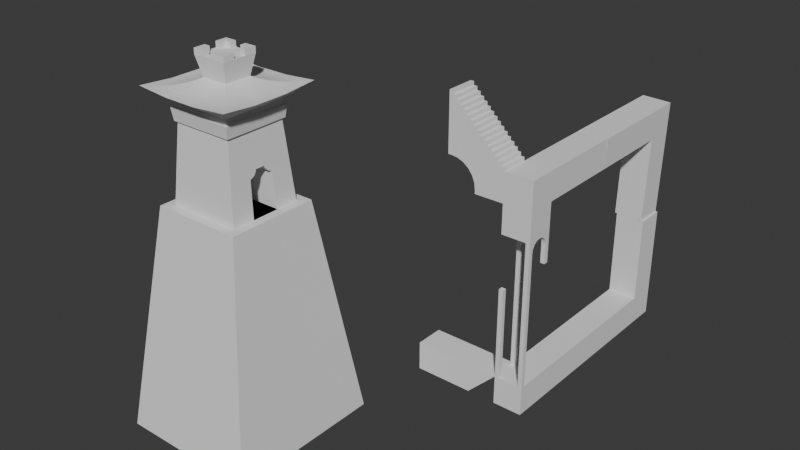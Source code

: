 # Source: SceneStarting.blend  (saved by Blender 4.0.36; exported with 4.5.12 LTS)
import bpy
from mathutils import Matrix  # noqa: F401  (used for matrix-valued properties, if any)

bpy.ops.wm.read_factory_settings(use_empty=True)
scene = bpy.context.scene
scene.name = 'Scene'

# ---- node groups
ng_auto_smooth = bpy.data.node_groups.new('Auto Smooth', 'GeometryNodeTree')
_s = ng_auto_smooth.interface.new_socket(name='Geometry', in_out='OUTPUT', socket_type='NodeSocketGeometry')
_s = ng_auto_smooth.interface.new_socket(name='Geometry', in_out='INPUT', socket_type='NodeSocketGeometry')
_s = ng_auto_smooth.interface.new_socket(name='Angle', in_out='INPUT', socket_type='NodeSocketFloat')
_s.subtype = 'ANGLE'
_s.min_value = 0.0
_s.max_value = 3.142
ng_auto_smooth.is_modifier = True
_N = ng_auto_smooth.nodes; _L = ng_auto_smooth.links
n0 = _N.new('NodeGroupOutput'); n0.name = 'Group Output'; n0.location = (480, -100)
n1 = _N.new('NodeGroupInput'); n1.name = 'Group Input'; n1.location = (-420, -300)
n2 = _N.new('NodeGroupInput'); n2.name = 'Group Input.001'; n2.location = (-60, -100)
n3 = _N.new('GeometryNodeSetShadeSmooth'); n3.name = 'Set Shade Smooth'; n3.location = (120, -100)
n3.domain = 'EDGE'
n4 = _N.new('GeometryNodeSetShadeSmooth'); n4.name = 'Set Shade Smooth.001'; n4.location = (300, -100)
n5 = _N.new('GeometryNodeInputMeshEdgeAngle'); n5.name = 'Edge Angle'; n5.location = (-420, -220)
n6 = _N.new('GeometryNodeInputEdgeSmooth'); n6.name = 'Is Edge Smooth'; n6.location = (-60, -160)
n7 = _N.new('GeometryNodeInputShadeSmooth'); n7.name = 'Is Face Smooth'; n7.location = (-240, -340)
n8 = _N.new('FunctionNodeBooleanMath'); n8.name = 'Boolean Math'; n8.location = (-60, -220)
n9 = _N.new('FunctionNodeCompare'); n9.name = 'Compare'; n9.location = (-240, -180)
n9.operation = 'LESS_EQUAL'
_L.new(n5.outputs[0], n9.inputs[0])
_L.new(n4.outputs[0], n0.inputs[0])
_L.new(n1.outputs[1], n9.inputs[1])
_L.new(n9.outputs[0], n8.inputs[0])
_L.new(n7.outputs[0], n8.inputs[1])
_L.new(n2.outputs[0], n3.inputs[0])
_L.new(n6.outputs[0], n3.inputs[1])
_L.new(n3.outputs[0], n4.inputs[0])
_L.new(n8.outputs[0], n3.inputs[2])
n0.is_active_output = True

# ---- world
world_world = bpy.data.worlds.new('World'); scene.world = world_world
world_world.use_nodes = True; world_world.node_tree.nodes.clear()
_N = world_world.node_tree.nodes; _L = world_world.node_tree.links
n0 = _N.new('ShaderNodeOutputWorld'); n0.name = 'World Output'; n0.location = (300, 300)
n1 = _N.new('ShaderNodeBackground'); n1.name = 'Background'; n1.location = (10, 300)
n1.inputs[0].default_value = (0.05088, 0.05088, 0.05088, 1.0)
_L.new(n1.outputs[0], n0.inputs[0])
n0.is_active_output = True
world_world.color = (0.05088, 0.05088, 0.05088)
world_world.use_sun_shadow = False
world_world.sun_shadow_jitter_overblur = 0.0

# ---- meshes
me_path = bpy.data.meshes.new('Path')
me_path.from_pydata([(0.5, -3.5, -0.5), (0.5, -3.5, 0.5), (-0.5, -3.5, -0.5), (-0.5, -3.5, 0.5), (0.5, 3.5, -0.5), (0.5, 3.5, 0.5), (-0.5, 3.5, -0.5), (-0.5, 3.5, 0.5), (-0.5, 4.5, 0.5), (-0.5, 4.5, -0.5), (0.5, 4.5, -0.5), (0.5, 4.5, 0.5), (-0.5, 3.5, 3.5), (0.5, 3.5, 3.5), (-0.5, 4.5, 3.5), (0.5, 4.5, 3.5), (0.5, -2.5, 6.5), (0.5, -2.5, 7.5), (-0.5, -2.5, 6.5), (-0.5, -2.5, 7.5), (0.5, 0.5, 6.5), (0.5, 0.5, 7.5), (-0.5, 0.5, 6.5), (-0.5, 0.5, 7.5), (-0.5, -3.5, 6.5), (0.5, -3.5, 6.5), (0.5, -3.5, 7.5), (-0.5, -3.5, 7.5), (-1.5, -2.5, 7.5), (-1.5, -2.5, 6.5), (-1.5, -3.5, 7.5), (-1.5, -3.5, 6.5), (-2.5, -2.5, 7.5), (-2.5, -3.5, 7.5), (-1.5, -3.5, 8.5), (-1.5, -2.5, 8.5), (-2.5, -3.5, 8.5), (-2.5, -2.5, 8.5), (-2.5, -3.5, 9.5), (-2.5, -2.5, 9.5), (-1.5, -2.5, 6.62), (-2.38, -2.5, 7.5), (-1.53, -2.5, 6.848), (-1.618, -2.5, 7.06), (-1.758, -2.5, 7.242), (-1.94, -2.5, 7.382), (-2.152, -2.5, 7.47), (-2.38, -3.5, 7.5), (-1.5, -3.5, 6.62), (-2.152, -3.5, 7.47), (-1.94, -3.5, 7.382), (-1.758, -3.5, 7.242), (-1.618, -3.5, 7.06), (-1.53, -3.5, 6.848), (-1.0, -3.5, 8.0), (-1.0, -2.5, 8.0), (-2.0, -3.5, 9.0), (-2.0, -2.5, 9.0), (-0.75, -3.5, 7.75), (-1.25, -3.5, 8.25), (-1.25, -2.5, 8.25), (-0.75, -2.5, 7.75), (-1.75, -3.5, 8.75), (-2.25, -3.5, 9.25), (-2.25, -2.5, 9.25), (-1.75, -2.5, 8.75), (-0.5, -3.5, 7.625), (-0.625, -3.5, 7.75), (-0.625, -3.5, 7.625), (-0.75, -3.5, 7.875), (-0.875, -3.5, 8.0), (-0.875, -3.5, 7.875), (-1.0, -3.5, 8.125), (-1.125, -3.5, 8.25), (-1.125, -3.5, 8.125), (-1.25, -3.5, 8.375), (-1.375, -3.5, 8.5), (-1.375, -3.5, 8.375), (-1.375, -2.5, 8.5), (-1.25, -2.5, 8.375), (-1.375, -2.5, 8.375), (-1.125, -2.5, 8.25), (-1.0, -2.5, 8.125), (-1.125, -2.5, 8.125), (-0.875, -2.5, 8.0), (-0.75, -2.5, 7.875), (-0.875, -2.5, 7.875), (-0.625, -2.5, 7.75), (-0.5, -2.5, 7.625), (-0.625, -2.5, 7.625), (-1.5, -3.5, 8.625), (-1.625, -3.5, 8.75), (-1.625, -3.5, 8.625), (-1.75, -3.5, 8.875), (-1.875, -3.5, 9.0), (-1.875, -3.5, 8.875), (-2.0, -3.5, 9.125), (-2.125, -3.5, 9.25), (-2.125, -3.5, 9.125), (-2.25, -3.5, 9.375), (-2.375, -3.5, 9.5), (-2.375, -3.5, 9.375), (-2.375, -2.5, 9.5), (-2.25, -2.5, 9.375), (-2.375, -2.5, 9.375), (-2.125, -2.5, 9.25), (-2.0, -2.5, 9.125), (-2.125, -2.5, 9.125), (-1.875, -2.5, 9.0), (-1.75, -2.5, 8.875), (-1.875, -2.5, 8.875), (-1.625, -2.5, 8.75), (-1.5, -2.5, 8.625), (-1.625, -2.5, 8.625), (-0.5, -2.5, 5.5), (0.5, -2.5, 5.5), (-0.5, -3.5, 5.5), (0.5, -3.5, 5.5)], [], [(0, 1, 3, 2), (2, 3, 7, 6), (7, 5, 13, 12), (4, 5, 1, 0), (2, 6, 4, 0), (7, 3, 1, 5), (9, 8, 11, 10), (6, 7, 8, 9), (5, 4, 10, 11), (4, 6, 9, 10), (12, 13, 15, 14), (8, 7, 12, 14), (5, 11, 15, 13), (11, 8, 14, 15), (18, 24, 31, 29), (18, 19, 23, 22), (22, 23, 21, 20), (20, 21, 17, 16), (18, 22, 20, 16), (23, 19, 17, 21), (25, 26, 27, 24), (16, 17, 26, 25), (17, 19, 27, 26), (24, 18, 114, 116), (32, 33, 36, 37), (19, 18, 29, 28), (33, 30, 34, 36), (24, 27, 30, 31), (29, 31, 48, 40), (31, 30, 33, 47, 49, 50, 51, 52, 53, 48), (32, 41, 47, 33), (79, 75, 59, 60), (64, 63, 97, 105), (28, 32, 37, 35), (91, 111, 65, 62), (62, 65, 109, 93), (103, 99, 63, 64), (37, 36, 38, 39), (40, 48, 53, 42), (42, 53, 52, 43), (43, 52, 51, 44), (44, 51, 50, 45), (45, 50, 49, 46), (46, 49, 47, 41), (28, 29, 40, 42, 43, 44, 45, 46, 41, 32), (30, 27, 66, 68, 67, 58, 69, 71, 70, 54, 72, 74, 73, 59, 75, 77, 76, 34), (19, 28, 35, 78, 80, 79, 60, 81, 83, 82, 55, 84, 86, 85, 61, 87, 89, 88), (36, 34, 90, 92, 91, 62, 93, 95, 94, 56, 96, 98, 97, 63, 99, 101, 100, 38), (35, 37, 39, 102, 104, 103, 64, 105, 107, 106, 57, 108, 110, 109, 65, 111, 113, 112), (58, 61, 85, 69), (27, 19, 88, 66), (70, 84, 55, 54), (76, 78, 35, 34), (54, 55, 82, 72), (34, 35, 112, 90), (94, 108, 57, 56), (100, 102, 39, 38), (56, 57, 106, 96), (60, 59, 73, 81), (66, 88, 89, 68), (68, 89, 87, 67), (84, 70, 71, 86), (86, 71, 69, 85), (78, 76, 77, 80), (80, 77, 75, 79), (72, 82, 83, 74), (74, 83, 81, 73), (90, 112, 113, 92), (92, 113, 111, 91), (108, 94, 95, 110), (110, 95, 93, 109), (102, 100, 101, 104), (104, 101, 99, 103), (96, 106, 107, 98), (98, 107, 105, 97), (67, 87, 61, 58), (25, 24, 116, 117), (16, 25, 117, 115), (18, 16, 115, 114)])
_uv = me_path.uv_layers.new(name='UVMap')
_uv.uv.foreach_set('vector', [0.1201, 0.8608, 0.1203, 0.8608, 0.1203, 0.8633, 0.1201, 0.8633, 0.1201, 0.8633, 0.1203, 0.8633, 0.1203, 0.8658, 0.1201, 0.8658, 0.1203, 0.8658, 0.1203, 0.8683, 0.1203, 0.8683, 0.1203, 0.8658, 0.1201, 0.8683, 0.1203, 0.8683, 0.1203, 0.8708, 0.1201, 0.8708, 0.1198, 0.8658, 0.1201, 0.8658, 0.1201, 0.8683, 0.1198, 0.8683, 0.1203, 0.8658, 0.1206, 0.8658, 0.1206, 0.8683, 0.1203, 0.8683, 0.1201, 0.8658, 0.1203, 0.8658, 0.1203, 0.8683, 0.1201, 0.8683, 0.1201, 0.8658, 0.1203, 0.8658, 0.1203, 0.8658, 0.1201, 0.8658, 0.1203, 0.8683, 0.1201, 0.8683, 0.1201, 0.8683, 0.1203, 0.8683, 0.1201, 0.8683, 0.1201, 0.8658, 0.1201, 0.8658, 0.1201, 0.8683, 0.1203, 0.8658, 0.1203, 0.8683, 0.1203, 0.8683, 0.1203, 0.8658, 0.1203, 0.8658, 0.1203, 0.8658, 0.1203, 0.8658, 0.1203, 0.8658, 0.1203, 0.8683, 0.1203, 0.8683, 0.1203, 0.8683, 0.1203, 0.8683, 0.1203, 0.8683, 0.1203, 0.8658, 0.1203, 0.8658, 0.1203, 0.8683, 0.1198, 0.8658, 0.1198, 0.8658, 0.1198, 0.8658, 0.1198, 0.8658, 0.1201, 0.8633, 0.1203, 0.8633, 0.1203, 0.8658, 0.1201, 0.8658, 0.1201, 0.8658, 0.1203, 0.8658, 0.1203, 0.8683, 0.1201, 0.8683, 0.1201, 0.8683, 0.1203, 0.8683, 0.1203, 0.8708, 0.1201, 0.8708, 0.1198, 0.8658, 0.1201, 0.8658, 0.1201, 0.8683, 0.1198, 0.8683, 0.1203, 0.8658, 0.1206, 0.8658, 0.1206, 0.8683, 0.1203, 0.8683, 0.1201, 0.8608, 0.1203, 0.8608, 0.1203, 0.8633, 0.1201, 0.8633, 0.1201, 0.8708, 0.1203, 0.8708, 0.1203, 0.8708, 0.1201, 0.8708, 0.1206, 0.8683, 0.1206, 0.8658, 0.1206, 0.8658, 0.1206, 0.8683, 0.1198, 0.8658, 0.1198, 0.8658, 0.1198, 0.8658, 0.1198, 0.8658, 0.1203, 0.8633, 0.1203, 0.8633, 0.1203, 0.8633, 0.1203, 0.8633, 0.1203, 0.8633, 0.1201, 0.8633, 0.1201, 0.8633, 0.1203, 0.8633, 0.1203, 0.8633, 0.1203, 0.8633, 0.1203, 0.8633, 0.1203, 0.8633, 0.1201, 0.8633, 0.1203, 0.8633, 0.1203, 0.8633, 0.1201, 0.8633, 0.1198, 0.8658, 0.1198, 0.8658, 0.1198, 0.8658, 0.1198, 0.8658, 0.1201, 0.8633, 0.1201, 0.8633, 0.1203, 0.8633, 0.1203, 0.8633, 0.1284, 0.8608, 0.1237, 0.8608, 0.1228, 0.8608, 0.1237, 0.8608, 0.1284, 0.8608, 0.1201, 0.8633, 0.1203, 0.8633, 0.1203, 0.8633, 0.1203, 0.8633, 0.1203, 0.8633, 0.1206, 0.8658, 0.1206, 0.8658, 0.1206, 0.8658, 0.1206, 0.8658, 0.1206, 0.8658, 0.1206, 0.8658, 0.1206, 0.8658, 0.1206, 0.8658, 0.1203, 0.8633, 0.1203, 0.8633, 0.1203, 0.8633, 0.1203, 0.8633, 0.1206, 0.8658, 0.1206, 0.8658, 0.1206, 0.8658, 0.1206, 0.8658, 0.1206, 0.8658, 0.1206, 0.8658, 0.1206, 0.8658, 0.1206, 0.8658, 0.1206, 0.8658, 0.1206, 0.8658, 0.1206, 0.8658, 0.1206, 0.8658, 0.1203, 0.8633, 0.1203, 0.8633, 0.1203, 0.8633, 0.1203, 0.8633, 0.1198, 0.8658, 0.1198, 0.8658, 0.1198, 0.8658, 0.1198, 0.8658, 0.1198, 0.8658, 0.1198, 0.8658, 0.1198, 0.8658, 0.1198, 0.8658, 0.1198, 0.8658, 0.1198, 0.8658, 0.1198, 0.8658, 0.1198, 0.8658, 0.1201, 0.8633, 0.1201, 0.8633, 0.1202, 0.8633, 0.1202, 0.8633, 0.1202, 0.8633, 0.1202, 0.8633, 0.1202, 0.8633, 0.1202, 0.8633, 0.1202, 0.8633, 0.1202, 0.8633, 0.1203, 0.8633, 0.1203, 0.8633, 0.1203, 0.8633, 0.1201, 0.8633, 0.1201, 0.8633, 0.1284, 0.8608, 0.1237, 0.8608, 0.1228, 0.8608, 0.1237, 0.8608, 0.1284, 0.8608, 0.1203, 0.8633, 0.1203, 0.8633, 0.1203, 0.8633, 0.1203, 0.8633, 0.1203, 0.8633, 0.1203, 0.8633, 0.1203, 0.8633, 0.1203, 0.8633, 0.1203, 0.8633, 0.1203, 0.8633, 0.1203, 0.8633, 0.1203, 0.8633, 0.1203, 0.8633, 0.1203, 0.8633, 0.1203, 0.8633, 0.1203, 0.8633, 0.1203, 0.8633, 0.1203, 0.8633, 0.1203, 0.8633, 0.1203, 0.8633, 0.1203, 0.8633, 0.1203, 0.8633, 0.1203, 0.8633, 0.1203, 0.8633, 0.1203, 0.8633, 0.1203, 0.8633, 0.1203, 0.8633, 0.1203, 0.8633, 0.1203, 0.8633, 0.1203, 0.8633, 0.1203, 0.8633, 0.1203, 0.8633, 0.1203, 0.8633, 0.1203, 0.8633, 0.1203, 0.8633, 0.1203, 0.8633, 0.1203, 0.8633, 0.1203, 0.8633, 0.1203, 0.8633, 0.1203, 0.8633, 0.1203, 0.8633, 0.1203, 0.8633, 0.1203, 0.8633, 0.1203, 0.8633, 0.1203, 0.8633, 0.1203, 0.8633, 0.1203, 0.8633, 0.1203, 0.8633, 0.1203, 0.8633, 0.1203, 0.8633, 0.1203, 0.8633, 0.1203, 0.8633, 0.1203, 0.8633, 0.1203, 0.8633, 0.1203, 0.8633, 0.1203, 0.8633, 0.1203, 0.8633, 0.1203, 0.8633, 0.1203, 0.8633, 0.1203, 0.8633, 0.1203, 0.8633, 0.1203, 0.8633, 0.1203, 0.8633, 0.1203, 0.8633, 0.1203, 0.8633, 0.1203, 0.8633, 0.1203, 0.8633, 0.1203, 0.8633, 0.1203, 0.8633, 0.1203, 0.8633, 0.1203, 0.8633, 0.1203, 0.8633, 0.1203, 0.8633, 0.1203, 0.8633, 0.1206, 0.8658, 0.1206, 0.8658, 0.1206, 0.8658, 0.1206, 0.8658, 0.1206, 0.8658, 0.1206, 0.8658, 0.1206, 0.8658, 0.1206, 0.8658, 0.1206, 0.8658, 0.1206, 0.8658, 0.1206, 0.8658, 0.1206, 0.8658, 0.1206, 0.8658, 0.1206, 0.8658, 0.1206, 0.8658, 0.1206, 0.8658, 0.1206, 0.8658, 0.1206, 0.8658, 0.1206, 0.8658, 0.1206, 0.8658, 0.1206, 0.8658, 0.1206, 0.8658, 0.1206, 0.8658, 0.1206, 0.8658, 0.1206, 0.8658, 0.1206, 0.8658, 0.1206, 0.8658, 0.1206, 0.8658, 0.1206, 0.8658, 0.1206, 0.8658, 0.1206, 0.8658, 0.1206, 0.8658, 0.1206, 0.8658, 0.1206, 0.8658, 0.1206, 0.8658, 0.1206, 0.8658, 0.1206, 0.8658, 0.1206, 0.8658, 0.1206, 0.8658, 0.1206, 0.8658, 0.1206, 0.8658, 0.1206, 0.8658, 0.1206, 0.8658, 0.1206, 0.8658, 0.1206, 0.8658, 0.1206, 0.8658, 0.1206, 0.8658, 0.1206, 0.8658, 0.1206, 0.8658, 0.1206, 0.8658, 0.1206, 0.8658, 0.1206, 0.8658, 0.1206, 0.8658, 0.1206, 0.8658, 0.1206, 0.8658, 0.1206, 0.8658, 0.1206, 0.8658, 0.1206, 0.8658, 0.1206, 0.8658, 0.1206, 0.8658, 0.1206, 0.8658, 0.1206, 0.8658, 0.1206, 0.8658, 0.1206, 0.8658, 0.1206, 0.8658, 0.1206, 0.8658, 0.1206, 0.8658, 0.1206, 0.8658, 0.1206, 0.8658, 0.1206, 0.8658, 0.1206, 0.8658, 0.1206, 0.8658, 0.1206, 0.8658, 0.1206, 0.8658, 0.1206, 0.8658, 0.1206, 0.8658, 0.1206, 0.8658, 0.1206, 0.8658, 0.1206, 0.8658, 0.1206, 0.8658, 0.1206, 0.8658, 0.1206, 0.8658, 0.1206, 0.8658, 0.1206, 0.8658, 0.1206, 0.8658, 0.1206, 0.8658, 0.1206, 0.8658, 0.1206, 0.8658, 0.1206, 0.8658, 0.1206, 0.8658, 0.1206, 0.8658, 0.1206, 0.8658, 0.1206, 0.8658, 0.1206, 0.8658, 0.1206, 0.8658, 0.1206, 0.8658, 0.1206, 0.8658, 0.1206, 0.8658, 0.1206, 0.8658, 0.1206, 0.8658, 0.1206, 0.8658, 0.1206, 0.8658, 0.1206, 0.8658, 0.1206, 0.8658, 0.1206, 0.8658, 0.1206, 0.8658, 0.1206, 0.8658, 0.1206, 0.8658, 0.1201, 0.8608, 0.1201, 0.8633, 0.1201, 0.8633, 0.1201, 0.8608, 0.1201, 0.8708, 0.1201, 0.8708, 0.1201, 0.8708, 0.1201, 0.8708, 0.1198, 0.8658, 0.1198, 0.8683, 0.1198, 0.8683, 0.1198, 0.8658])
me_path.update()
me_rotationstructure = bpy.data.meshes.new('RotationStructure')
me_rotationstructure.from_pydata([(0.5, -0.5, -0.5), (0.5, -0.5, 0.5), (-0.5, -0.5, -0.5), (-0.5, -0.5, 0.5), (0.5, 0.5, -0.5), (0.5, 0.5, 0.5), (-0.5, 0.5, -0.5), (-0.5, 0.5, 0.5), (-0.5, -0.5, -3.5), (0.5, -0.5, -3.5), (-0.5, 0.5, -3.5), (0.5, 0.5, -3.5), (-0.5, -3.5, -0.5), (0.5, -3.5, -0.5), (0.5, -3.5, 0.5), (-0.5, -3.5, 0.5)], [], [(1, 3, 15, 14), (2, 3, 7, 6), (6, 7, 5, 4), (4, 5, 1, 0), (2, 6, 10, 8), (7, 3, 1, 5), (8, 10, 11, 9), (0, 2, 8, 9), (6, 4, 11, 10), (4, 0, 9, 11), (13, 14, 15, 12), (2, 0, 13, 12), (3, 2, 12, 15), (0, 1, 14, 13)])
_uv = me_rotationstructure.uv_layers.new(name='UVMap')
_uv.uv.foreach_set('vector', [0.1206, 0.8683, 0.1206, 0.8658, 0.1206, 0.8658, 0.1206, 0.8683, 0.1201, 0.8633, 0.1203, 0.8633, 0.1203, 0.8658, 0.1201, 0.8658, 0.1201, 0.8658, 0.1203, 0.8658, 0.1203, 0.8683, 0.1201, 0.8683, 0.1201, 0.8683, 0.1203, 0.8683, 0.1203, 0.8708, 0.1201, 0.8708, 0.1201, 0.8633, 0.1201, 0.8658, 0.1201, 0.8658, 0.1201, 0.8633, 0.1203, 0.8658, 0.1206, 0.8658, 0.1206, 0.8683, 0.1203, 0.8683, 0.1198, 0.8658, 0.1201, 0.8658, 0.1201, 0.8683, 0.1198, 0.8683, 0.1201, 0.8608, 0.1201, 0.8633, 0.1201, 0.8633, 0.1201, 0.8608, 0.1201, 0.8658, 0.1201, 0.8683, 0.1201, 0.8683, 0.1201, 0.8658, 0.1201, 0.8683, 0.1201, 0.8708, 0.1201, 0.8708, 0.1201, 0.8683, 0.1201, 0.8608, 0.1203, 0.8608, 0.1203, 0.8633, 0.1201, 0.8633, 0.1201, 0.8633, 0.1201, 0.8608, 0.1201, 0.8608, 0.1201, 0.8633, 0.1203, 0.8633, 0.1201, 0.8633, 0.1201, 0.8633, 0.1203, 0.8633, 0.1201, 0.8708, 0.1203, 0.8708, 0.1203, 0.8708, 0.1201, 0.8708])
me_rotationstructure.update()
me_pathhigerlayer = bpy.data.meshes.new('PathHigerLayer')
me_pathhigerlayer.from_pydata([(-0.5, -2.5, 5.5), (0.5, -2.5, 5.5), (-0.5, -3.5, 5.5), (0.5, -3.5, 5.5), (-3.5, -2.5, 0.5), (-3.5, -2.5, -0.5), (-1.5, -2.5, -0.5), (-3.5, -3.5, 0.5), (-3.5, -3.5, -0.5), (-1.5, -3.5, -0.5), (0.5, -2.65, 5.5), (-0.5, -2.65, 5.5), (-0.5, -3.35, 5.5), (-0.35, -3.5, 5.5), (0.35, -3.5, 5.5), (-0.35, -3.35, 5.5), (0.35, -3.5, 0.5), (0.5, -3.5, 0.5), (0.5, -2.65, 4.5), (0.5, -2.5, 4.5), (-0.35, -2.5, 0.5), (-0.5, -2.5, 0.5), (-0.5, -2.65, 0.5), (0.35, -2.5, 4.5), (-0.35, -2.65, 0.5), (-0.5, -3.5, 0.5), (-0.5, -3.35, 0.5), (-0.35, -3.5, 0.5), (-0.35, -3.35, 0.5), (-0.5, -3.35, 3.65), (-0.5, -3.5, 3.65), (-0.35, -3.5, 3.65), (-0.35, -3.35, 3.65), (0.35, -3.35, 0.5), (0.5, -3.35, 0.5), (0.5, -3.35, 5.15), (0.5, -3.0, 5.5), (0.5, -3.35, 5.5), (0.5, -3.338, 5.241), (0.5, -3.303, 5.325), (0.5, -3.247, 5.397), (0.5, -3.175, 5.453), (0.5, -3.091, 5.488), (0.5, -2.65, 5.15), (0.5, -2.909, 5.488), (0.5, -2.825, 5.453), (0.5, -2.753, 5.397), (0.5, -2.697, 5.325), (0.5, -2.662, 5.241), (0.35, -3.35, 5.15), (0.35, -3.35, 5.5), (0.35, -3.091, 5.488), (0.35, -3.175, 5.453), (0.35, -3.247, 5.397), (0.35, -3.303, 5.325), (0.35, -3.338, 5.241), (0.35, -2.65, 5.15), (0.35, -3.0, 5.5), (0.35, -2.662, 5.241), (0.35, -2.697, 5.325), (0.35, -2.753, 5.397), (0.35, -2.825, 5.453), (0.35, -2.909, 5.488), (0.35, -2.65, 4.5), (0.35, -2.65, 5.5), (0.09059, -2.65, 5.488), (0.175, -2.65, 5.453), (0.2475, -2.65, 5.397), (0.3031, -2.65, 5.325), (0.3381, -2.65, 5.241), (-0.35, -2.65, 5.15), (2.317e-07, -2.65, 5.5), (-0.35, -2.65, 5.5), (-0.3381, -2.65, 5.241), (-0.3031, -2.65, 5.325), (-0.2475, -2.65, 5.397), (-0.175, -2.65, 5.453), (-0.09059, -2.65, 5.488), (2.186e-07, -2.5, 5.5), (-0.35, -2.5, 5.15), (-0.35, -2.5, 5.5), (-0.09059, -2.5, 5.488), (-0.175, -2.5, 5.453), (-0.2475, -2.5, 5.397), (-0.3031, -2.5, 5.325), (-0.3381, -2.5, 5.241), (0.35, -2.5, 5.15), (0.35, -2.5, 5.5), (0.3381, -2.5, 5.241), (0.3031, -2.5, 5.325), (0.2475, -2.5, 5.397), (0.175, -2.5, 5.453), (0.09059, -2.5, 5.488)], [], [(37, 3, 17, 34), (5, 4, 21, 6), (8, 5, 6, 9), (9, 25, 7, 8), (4, 7, 25, 21), (8, 7, 4, 5), (12, 11, 72, 15), (15, 72, 64, 50), (2, 12, 15, 13), (13, 15, 50, 14), (87, 23, 86), (63, 23, 19, 18), (16, 33, 34, 17), (22, 21, 20, 24), (79, 70, 24, 20), (14, 50, 33, 16), (10, 37, 36), (87, 1, 19, 23), (1, 10, 18, 19), (3, 14, 16, 17), (11, 0, 21, 22), (72, 11, 22, 24), (0, 80, 20, 21), (25, 27, 28, 26), (25, 26, 29, 30), (28, 32, 31, 27), (27, 25, 30, 31), (26, 29, 32, 28), (43, 56, 63, 18), (49, 35, 34, 33), (18, 10, 43), (64, 63, 56), (50, 64, 57), (20, 80, 79), (33, 50, 49), (35, 38, 37), (38, 39, 37), (39, 40, 37), (40, 41, 37), (41, 42, 37), (42, 36, 37), (36, 44, 10), (44, 45, 10), (45, 46, 10), (46, 47, 10), (47, 48, 10), (48, 43, 10), (57, 51, 50), (51, 52, 50), (52, 53, 50), (53, 54, 50), (54, 55, 50), (55, 49, 50), (56, 58, 64), (58, 59, 64), (59, 60, 64), (60, 61, 64), (61, 62, 64), (62, 57, 64), (57, 36, 42, 51), (51, 42, 41, 52), (52, 41, 40, 53), (53, 40, 39, 54), (54, 39, 38, 55), (55, 38, 35, 49), (56, 43, 48, 58), (58, 48, 47, 59), (59, 47, 46, 60), (60, 46, 45, 61), (61, 45, 44, 62), (62, 44, 36, 57), (37, 34, 35), (64, 72, 71), (80, 87, 78), (56, 86, 23, 63), (72, 24, 70), (71, 65, 64), (65, 66, 64), (66, 67, 64), (67, 68, 64), (68, 69, 64), (69, 56, 64), (70, 73, 72), (73, 74, 72), (74, 75, 72), (75, 76, 72), (76, 77, 72), (77, 71, 72), (78, 81, 80), (81, 82, 80), (82, 83, 80), (83, 84, 80), (84, 85, 80), (85, 79, 80), (86, 88, 87), (88, 89, 87), (89, 90, 87), (90, 91, 87), (91, 92, 87), (92, 78, 87), (86, 56, 69, 88), (88, 69, 68, 89), (89, 68, 67, 90), (90, 67, 66, 91), (91, 66, 65, 92), (92, 65, 71, 78), (78, 71, 77, 81), (81, 77, 76, 82), (82, 76, 75, 83), (83, 75, 74, 84), (84, 74, 73, 85), (85, 73, 70, 79)])
_uv = me_pathhigerlayer.uv_layers.new(name='UVMap')
_uv.uv.foreach_set('vector', [0.1201, 0.8708, 0.1201, 0.8708, 0.1201, 0.8708, 0.1201, 0.8708, 0.1201, 0.8608, 0.1203, 0.8608, 0.1203, 0.8633, 0.1201, 0.8633, 0.1201, 0.8633, 0.1203, 0.8633, 0.1203, 0.8658, 0.1201, 0.8658, 0.1201, 0.8658, 0.1203, 0.8658, 0.1203, 0.8683, 0.1201, 0.8683, 0.1198, 0.8658, 0.1201, 0.8658, 0.1201, 0.8683, 0.1198, 0.8683, 0.1203, 0.8658, 0.1206, 0.8658, 0.1206, 0.8683, 0.1203, 0.8683, 0.1201, 0.8633, 0.1203, 0.8633, 0.1203, 0.8642, 0.1201, 0.8642, 0.1201, 0.8642, 0.1203, 0.8642, 0.1203, 0.865, 0.1201, 0.865, 0.1201, 0.8633, 0.1201, 0.8633, 0.1201, 0.8642, 0.1201, 0.8642, 0.1201, 0.8642, 0.1201, 0.8642, 0.1201, 0.865, 0.1201, 0.865, 0.1201, 0.8625, 0.1201, 0.8625, 0.1201, 0.8625, 0.1203, 0.865, 0.1203, 0.865, 0.1203, 0.8658, 0.1203, 0.8658, 0.1201, 0.865, 0.1201, 0.865, 0.1201, 0.8658, 0.1201, 0.8658, 0.1203, 0.8633, 0.1203, 0.8633, 0.1203, 0.8642, 0.1203, 0.8642, 0.1203, 0.8642, 0.1203, 0.8642, 0.1203, 0.8642, 0.1203, 0.8642, 0.1201, 0.865, 0.1201, 0.865, 0.1201, 0.865, 0.1201, 0.865, 0.1201, 0.8683, 0.1201, 0.8708, 0.1201, 0.8696, 0.1201, 0.8625, 0.1201, 0.8633, 0.1201, 0.8633, 0.1201, 0.8625, 0.1201, 0.8683, 0.1201, 0.8683, 0.1201, 0.8683, 0.1201, 0.8683, 0.1201, 0.8658, 0.1201, 0.8667, 0.1201, 0.8667, 0.1201, 0.8658, 0.1203, 0.8683, 0.1203, 0.8683, 0.1203, 0.8683, 0.1203, 0.8683, 0.1203, 0.8642, 0.1203, 0.8633, 0.1203, 0.8633, 0.1203, 0.8642, 0.1201, 0.8608, 0.1201, 0.8617, 0.1201, 0.8617, 0.1201, 0.8608, 0.1201, 0.8633, 0.1201, 0.8642, 0.1201, 0.8642, 0.1201, 0.8633, 0.1201, 0.8633, 0.1201, 0.8633, 0.1201, 0.8633, 0.1201, 0.8633, 0.1201, 0.8642, 0.1201, 0.8642, 0.1201, 0.8642, 0.1201, 0.8642, 0.1201, 0.8642, 0.1201, 0.8633, 0.1201, 0.8633, 0.1201, 0.8642, 0.1201, 0.8633, 0.1201, 0.8633, 0.1201, 0.8642, 0.1201, 0.8642, 0.1203, 0.8658, 0.1203, 0.865, 0.1203, 0.865, 0.1203, 0.8658, 0.1201, 0.865, 0.1201, 0.8658, 0.1201, 0.8658, 0.1201, 0.865, 0.1201, 0.8683, 0.1201, 0.8683, 0.1201, 0.8683, 0.1203, 0.865, 0.1203, 0.865, 0.1203, 0.865, 0.1201, 0.865, 0.1203, 0.865, 0.1202, 0.865, 0.1201, 0.8617, 0.1201, 0.8617, 0.1201, 0.8617, 0.1201, 0.865, 0.1201, 0.865, 0.1201, 0.865, 0.1201, 0.8658, 0.1201, 0.8658, 0.1201, 0.8658, 0.1201, 0.8658, 0.1201, 0.8658, 0.1201, 0.8658, 0.1201, 0.8658, 0.1201, 0.8658, 0.1201, 0.8658, 0.1201, 0.8658, 0.1201, 0.8658, 0.1201, 0.8658, 0.1201, 0.8658, 0.1201, 0.8658, 0.1201, 0.8658, 0.1201, 0.8658, 0.1201, 0.8658, 0.1201, 0.8658, 0.1201, 0.8683, 0.1197, 0.8608, 0.1201, 0.8683, 0.1197, 0.8608, 0.1197, 0.8608, 0.1201, 0.8683, 0.1197, 0.8608, 0.1201, 0.8683, 0.1201, 0.8683, 0.1201, 0.8683, 0.1201, 0.8683, 0.1201, 0.8683, 0.1201, 0.8683, 0.1201, 0.8683, 0.1201, 0.8683, 0.1201, 0.8683, 0.1201, 0.8683, 0.1201, 0.8683, 0.1202, 0.865, 0.1202, 0.865, 0.1201, 0.865, 0.1202, 0.865, 0.1201, 0.865, 0.1201, 0.865, 0.1201, 0.865, 0.1201, 0.865, 0.1201, 0.865, 0.1201, 0.865, 0.1201, 0.865, 0.1201, 0.865, 0.1201, 0.865, 0.1201, 0.865, 0.1201, 0.865, 0.1201, 0.865, 0.1201, 0.865, 0.1201, 0.865, 0.1203, 0.865, 0.1203, 0.865, 0.1203, 0.865, 0.1203, 0.865, 0.1203, 0.865, 0.1203, 0.865, 0.1203, 0.865, 0.1203, 0.865, 0.1203, 0.865, 0.1203, 0.865, 0.1203, 0.865, 0.1203, 0.865, 0.1203, 0.865, 0.1203, 0.865, 0.1203, 0.865, 0.1203, 0.865, 0.1203, 0.865, 0.1203, 0.865, 0.1202, 0.865, 0.1202, 0.8658, 0.1202, 0.8658, 0.1202, 0.865, 0.1202, 0.865, 0.1202, 0.8658, 0.1201, 0.8658, 0.1201, 0.865, 0.1201, 0.865, 0.1201, 0.8658, 0.1201, 0.8658, 0.1201, 0.865, 0.1201, 0.865, 0.1201, 0.8658, 0.1201, 0.8658, 0.1201, 0.865, 0.1201, 0.865, 0.1201, 0.8658, 0.1201, 0.8658, 0.1201, 0.865, 0.1201, 0.865, 0.1201, 0.8658, 0.1201, 0.8658, 0.1201, 0.865, 0.1203, 0.865, 0.1203, 0.8658, 0.1203, 0.8658, 0.1203, 0.865, 0.1203, 0.865, 0.1203, 0.8658, 0.1203, 0.8658, 0.1203, 0.865, 0.1203, 0.865, 0.1203, 0.8658, 0.1203, 0.8658, 0.1203, 0.865, 0.1203, 0.865, 0.1203, 0.8658, 0.1203, 0.8658, 0.1203, 0.865, 0.1203, 0.865, 0.1203, 0.8658, 0.1202, 0.8658, 0.1202, 0.865, 0.1202, 0.865, 0.1202, 0.8658, 0.1202, 0.8658, 0.1202, 0.865, 0.1201, 0.8708, 0.1201, 0.8708, 0.1201, 0.8708, 0.1203, 0.865, 0.1203, 0.8642, 0.1203, 0.8646, 0.1201, 0.8617, 0.1201, 0.8625, 0.1201, 0.8621, 0.1203, 0.865, 0.1203, 0.865, 0.1203, 0.865, 0.1203, 0.865, 0.1203, 0.8642, 0.1203, 0.8642, 0.1203, 0.8642, 0.1203, 0.8646, 0.1203, 0.8647, 0.1203, 0.865, 0.1203, 0.8647, 0.1203, 0.8648, 0.1203, 0.865, 0.1203, 0.8648, 0.1203, 0.8649, 0.1203, 0.865, 0.1203, 0.8649, 0.1203, 0.865, 0.1203, 0.865, 0.1203, 0.865, 0.1203, 0.865, 0.1203, 0.865, 0.1203, 0.865, 0.1203, 0.865, 0.1203, 0.865, 0.1203, 0.8642, 0.1203, 0.8642, 0.1203, 0.8642, 0.1203, 0.8642, 0.1203, 0.8642, 0.1203, 0.8642, 0.1203, 0.8642, 0.1203, 0.8642, 0.1203, 0.8642, 0.1203, 0.8642, 0.1203, 0.8642, 0.1203, 0.8642, 0.1203, 0.8642, 0.1203, 0.8642, 0.1203, 0.8642, 0.1203, 0.8642, 0.1203, 0.8642, 0.1203, 0.8642, 0.1203, 0.8642, 0.1203, 0.8642, 0.1203, 0.8642, 0.1203, 0.8642, 0.1203, 0.8642, 0.1203, 0.8642, 0.1203, 0.8642, 0.1203, 0.8642, 0.1203, 0.8642, 0.1203, 0.8642, 0.1203, 0.8642, 0.1203, 0.8642, 0.1203, 0.8642, 0.1203, 0.8642, 0.1203, 0.8642, 0.1203, 0.8642, 0.1203, 0.8642, 0.1203, 0.8642, 0.1203, 0.865, 0.1203, 0.865, 0.1203, 0.865, 0.1203, 0.865, 0.1203, 0.865, 0.1203, 0.865, 0.1203, 0.865, 0.1203, 0.8649, 0.1203, 0.865, 0.1203, 0.8649, 0.1203, 0.8648, 0.1203, 0.865, 0.1203, 0.8648, 0.1203, 0.8647, 0.1203, 0.865, 0.1203, 0.8647, 0.1203, 0.8646, 0.1203, 0.865, 0.1203, 0.865, 0.1203, 0.865, 0.1203, 0.865, 0.1203, 0.865, 0.1203, 0.865, 0.1203, 0.865, 0.1203, 0.865, 0.1203, 0.865, 0.1203, 0.865, 0.1203, 0.865, 0.1203, 0.865, 0.1203, 0.865, 0.1203, 0.865, 0.1203, 0.865, 0.1203, 0.8648, 0.1203, 0.8648, 0.1203, 0.8648, 0.1203, 0.8648, 0.1203, 0.8647, 0.1203, 0.8647, 0.1203, 0.8647, 0.1203, 0.8647, 0.1203, 0.8646, 0.1203, 0.8646, 0.1203, 0.8646, 0.1203, 0.8646, 0.1203, 0.8645, 0.1203, 0.8645, 0.1203, 0.8645, 0.1203, 0.8645, 0.1203, 0.8644, 0.1203, 0.8644, 0.1203, 0.8644, 0.1203, 0.8644, 0.1203, 0.8642, 0.1203, 0.8642, 0.1203, 0.8642, 0.1203, 0.8642, 0.1203, 0.8642, 0.1203, 0.8642, 0.1203, 0.8642, 0.1203, 0.8642, 0.1203, 0.8642, 0.1203, 0.8642, 0.1203, 0.8642, 0.1203, 0.8642, 0.1203, 0.8642, 0.1203, 0.8642])
me_pathhigerlayer.update()
me_beacontower = bpy.data.meshes.new('BeaconTower')
me_beacontower.from_pydata([(2.566, -2.851, -2.5), (1.633, -1.634, 5.5), (-2.566, -2.851, -2.5), (-1.634, -1.633, 5.5), (2.566, 2.851, -2.5), (1.634, 1.633, 5.5), (-2.566, 2.851, -2.5), (-1.633, 1.634, 5.5), (1.2, -1.2, 8.918), (-1.2, -1.2, 8.918), (1.2, 1.2, 8.918), (-1.2, 1.2, 8.918), (1.793, -1.793, 9.398), (-1.793, -1.793, 9.398), (-1.793, 1.793, 9.398), (1.793, 1.793, 9.398), (0.48, -0.48, 9.59), (-0.48, -0.48, 9.59), (-0.48, 0.48, 9.59), (0.48, 0.48, 9.59), (-1.2, -0.4, 8.918), (-1.2, 0.4, 8.918), (1.2, 0.4, 8.918), (1.2, -0.4, 8.918), (-1.793, -0.5976, 9.302), (-1.793, 0.5977, 9.302), (1.793, 0.5976, 9.302), (1.793, -0.5977, 9.302), (-0.48, -0.16, 9.59), (-0.48, 0.16, 9.59), (0.48, 0.16, 9.59), (0.48, -0.16, 9.59), (0.4, -1.2, 8.918), (-0.4, -1.2, 8.918), (-0.4, 1.2, 8.918), (0.4, 1.2, 8.918), (0.5976, -1.793, 9.302), (-0.5977, -1.793, 9.302), (-0.5976, 1.793, 9.302), (0.5977, 1.793, 9.302), (0.16, -0.48, 9.59), (-0.16, -0.48, 9.59), (-0.16, 0.48, 9.59), (0.16, 0.48, 9.59), (0.4, 0.4, 8.918), (-0.4, 0.4, 8.918), (0.4, -0.4, 8.918), (-0.4, -0.4, 8.918), (0.6343, -0.6343, 9.516), (1.557, -1.557, 9.366), (0.7954, -0.7954, 9.453), (0.9874, -0.9874, 9.402), (1.192, -1.192, 9.369), (1.388, -1.388, 9.357), (-0.6343, -0.6343, 9.516), (-1.557, -1.557, 9.366), (-0.7954, -0.7954, 9.453), (-0.9874, -0.9874, 9.402), (-1.192, -1.192, 9.369), (-1.388, -1.388, 9.357), (-0.6343, 0.6343, 9.516), (-1.557, 1.557, 9.366), (-0.7954, 0.7954, 9.453), (-0.9874, 0.9874, 9.402), (-1.192, 1.192, 9.369), (-1.388, 1.388, 9.357), (0.6343, 0.6343, 9.516), (1.557, 1.557, 9.366), (0.7954, 0.7954, 9.453), (0.9874, 0.9874, 9.402), (1.192, 1.192, 9.369), (1.388, 1.388, 9.357), (-0.6343, -0.2114, 9.516), (-1.56, -0.52, 9.302), (-0.7955, -0.2652, 9.45), (-0.988, -0.3293, 9.39), (-1.193, -0.3976, 9.343), (-1.39, -0.4633, 9.312), (-1.56, 0.52, 9.302), (-0.6343, 0.2114, 9.516), (-1.39, 0.4633, 9.312), (-1.193, 0.3976, 9.343), (-0.988, 0.3293, 9.39), (-0.7955, 0.2652, 9.45), (0.6343, 0.2114, 9.516), (1.56, 0.52, 9.302), (0.7955, 0.2652, 9.45), (0.988, 0.3293, 9.39), (1.193, 0.3976, 9.343), (1.39, 0.4633, 9.312), (1.56, -0.52, 9.302), (0.6343, -0.2114, 9.516), (1.39, -0.4633, 9.312), (1.193, -0.3976, 9.343), (0.988, -0.3293, 9.39), (0.7955, -0.2652, 9.45), (0.2114, -0.6343, 9.516), (0.52, -1.56, 9.302), (0.2652, -0.7955, 9.45), (0.3293, -0.988, 9.39), (0.3976, -1.193, 9.343), (0.4633, -1.39, 9.312), (-0.52, -1.56, 9.302), (-0.2114, -0.6343, 9.516), (-0.4633, -1.39, 9.312), (-0.3976, -1.193, 9.343), (-0.3293, -0.988, 9.39), (-0.2652, -0.7955, 9.45), (-0.2114, 0.6343, 9.516), (-0.52, 1.56, 9.302), (-0.2652, 0.7955, 9.45), (-0.3293, 0.988, 9.39), (-0.3976, 1.193, 9.343), (-0.4633, 1.39, 9.312), (0.52, 1.56, 9.302), (0.2114, 0.6343, 9.516), (0.4633, 1.39, 9.312), (0.3976, 1.193, 9.343), (0.3293, 0.988, 9.39), (0.2652, 0.7955, 9.45), (1.307, -1.307, 5.5), (-1.306, -1.307, 5.5), (1.307, 1.306, 5.5), (-1.306, 1.306, 5.5), (-1.158, -1.159, 8.264), (-1.211, -1.212, 8.688), (1.212, -1.212, 8.688), (1.159, -1.159, 8.264), (1.152, -1.152, 9.0), (-1.152, -1.152, 9.0), (-1.152, 1.152, 9.0), (1.152, 1.152, 9.0), (1.083, -1.083, 8.283), (1.135, -1.135, 8.707), (-1.135, -1.135, 8.707), (-1.082, -1.083, 8.283), (-1.135, 1.135, 8.707), (-1.082, 1.082, 8.283), (1.135, 1.135, 8.707), (1.083, 1.082, 8.283), (-1.211, 1.211, 8.688), (-1.158, 1.158, 8.264), (1.212, 1.211, 8.688), (1.159, 1.158, 8.264), (-0.16, 0.16, 9.59), (0.16, 0.16, 9.59), (-0.16, -0.16, 9.59), (0.16, -0.16, 9.59), (-0.32, -0.48, 9.59), (-0.32, 0.48, 9.59), (-0.32, 0.16, 9.59), (-0.32, -0.16, 9.59), (0.32, 0.48, 9.59), (0.32, 0.16, 9.59), (0.32, -0.16, 9.59), (0.32, -0.48, 9.59), (-0.48, 0.32, 9.59), (0.48, 0.32, 9.59), (-0.16, 0.32, 9.59), (0.16, 0.32, 9.59), (-0.32, 0.32, 9.59), (0.32, 0.32, 9.59), (0.48, -0.32, 9.59), (-0.48, -0.32, 9.59), (-0.16, -0.32, 9.59), (0.16, -0.32, 9.59), (-0.32, -0.32, 9.59), (0.32, -0.32, 9.59), (-1.306, -0.4918, 5.5), (-1.306, 0.4911, 5.5), (1.307, 0.4911, 5.5), (1.307, -0.4918, 5.5), (1.159, -0.4918, 8.264), (1.159, 0.4911, 8.264), (-1.211, -0.4918, 8.688), (-1.211, 0.4911, 8.688), (1.212, 0.4911, 8.688), (1.212, -0.4918, 8.688), (-1.158, 0.4911, 8.264), (-1.158, -0.4918, 8.264), (-1.152, -0.4918, 9.0), (-1.152, 0.4911, 9.0), (1.152, 0.4911, 9.0), (1.152, -0.4918, 9.0), (-1.135, -0.4918, 8.707), (-1.135, 0.4911, 8.707), (-1.082, 0.4911, 8.283), (-1.082, -0.4918, 8.283), (1.135, 0.4911, 8.707), (1.135, -0.4918, 8.707), (1.083, -0.4918, 8.283), (1.083, 0.4911, 8.283), (-1.183, -1.184, 7.031), (1.184, -1.184, 7.031), (1.184, 1.183, 7.031), (-1.183, 1.183, 7.031), (-1.183, 0.4911, 7.031), (-1.183, -0.4918, 7.031), (0.2454, 0.4911, 5.5), (0.2454, -0.4918, 5.5), (-1.306, -0.0003322, 5.5), (1.307, -0.0003513, 5.5), (1.159, -0.0003502, 8.264), (-1.211, -0.0003329, 8.688), (1.212, -0.0003506, 8.688), (-1.158, -0.0003333, 8.264), (-1.152, -0.0003334, 9.0), (1.152, -0.0003502, 9.0), (-1.135, -0.0003335, 8.707), (-1.082, -0.0003339, 8.283), (1.135, -0.0003501, 8.707), (1.083, -0.0003497, 8.283), (-1.183, -0.0003331, 7.031), (1.184, -0.0003504, 7.031), (0.2454, -0.0003436, 5.5), (0.2454, -0.0003436, 7.031), (1.204, -0.4332, 6.781), (1.184, -0.1717, 7.031), (1.155, -0.4414, 7.383), (1.184, -0.7753, 7.031), (1.203, -0.3713, 6.796), (1.2, -0.3143, 6.825), (1.197, -0.2639, 6.865), (1.193, -0.2216, 6.914), (1.189, -0.1894, 6.97), (1.184, 0.171, 7.031), (1.204, 0.4325, 6.781), (1.184, 0.7746, 7.031), (1.155, 0.4407, 7.383), (1.189, 0.1887, 6.97), (1.193, 0.2209, 6.914), (1.197, 0.2632, 6.865), (1.2, 0.3136, 6.825), (1.203, 0.3706, 6.796), (0.2454, -0.1717, 7.031), (0.2454, -0.4331, 6.781), (0.2454, -0.1894, 6.97), (0.2454, -0.2216, 6.914), (0.2454, -0.2639, 6.865), (0.2454, -0.3143, 6.825), (0.2454, -0.3713, 6.796), (0.2454, 0.4325, 6.781), (0.2454, 0.171, 7.031), (0.2454, 0.3706, 6.796), (0.2454, 0.3136, 6.825), (0.2454, 0.2632, 6.865), (0.2454, 0.2209, 6.914), (0.2454, 0.1887, 6.97), (0.48, -0.48, 9.59), (-0.48, -0.48, 9.59), (-0.48, 0.48, 9.59), (0.48, 0.48, 9.59), (-0.48, -0.16, 9.59), (-0.48, 0.16, 9.59), (0.48, 0.16, 9.59), (0.48, -0.16, 9.59), (0.16, -0.48, 9.59), (-0.16, -0.48, 9.59), (-0.16, 0.48, 9.59), (0.16, 0.48, 9.59), (-0.624, 0.624, 10.29), (-0.624, 0.208, 10.29), (-0.624, -0.624, 10.29), (-0.208, -0.624, 10.29), (0.208, 0.624, 10.29), (0.624, 0.624, 10.29), (0.624, -0.208, 10.29), (0.624, -0.624, 10.29), (-0.624, -0.208, 10.29), (0.624, 0.208, 10.29), (0.208, 0.208, 10.29), (0.208, -0.208, 10.29), (0.208, -0.624, 10.29), (-0.208, 0.624, 10.29), (-0.208, 0.208, 10.29), (-0.208, -0.208, 10.29), (-0.416, -0.624, 10.29), (-0.32, -0.48, 9.59), (-0.32, 0.48, 9.59), (-0.416, 0.624, 10.29), (-0.416, 0.208, 10.29), (-0.416, -0.208, 10.29), (0.416, -0.624, 10.29), (0.416, -0.208, 10.29), (0.416, 0.208, 10.29), (0.416, 0.624, 10.29), (0.32, 0.48, 9.59), (0.32, -0.48, 9.59), (0.624, 0.416, 10.29), (-0.624, 0.416, 10.29), (-0.48, 0.32, 9.59), (0.48, 0.32, 9.59), (-0.208, 0.416, 10.29), (0.208, 0.416, 10.29), (-0.416, 0.416, 10.29), (0.416, 0.416, 10.29), (-0.624, -0.416, 10.29), (0.624, -0.416, 10.29), (0.48, -0.32, 9.59), (-0.48, -0.32, 9.59), (-0.208, -0.416, 10.29), (0.208, -0.416, 10.29), (-0.416, -0.416, 10.29), (0.416, -0.416, 10.29), (0.416, -0.624, 10.49), (0.208, -0.624, 10.49), (0.416, -0.208, 10.49), (0.624, -0.208, 10.49), (0.416, 0.208, 10.49), (0.624, 0.208, 10.49), (0.624, 0.416, 10.49), (-0.624, -0.416, 10.49), (-0.624, -0.208, 10.49), (0.624, -0.416, 10.49), (0.624, -0.624, 10.49), (0.416, 0.624, 10.49), (0.624, 0.624, 10.49), (-0.624, 0.416, 10.49), (-0.624, 0.624, 10.49), (-0.416, -0.624, 10.49), (-0.624, -0.624, 10.49), (-0.416, 0.624, 10.49), (-0.208, 0.624, 10.49), (-0.208, 0.416, 10.49), (0.208, 0.416, 10.49), (0.208, 0.624, 10.49), (-0.208, -0.624, 10.49), (-0.624, 0.208, 10.49), (-0.416, 0.208, 10.49), (-0.416, -0.208, 10.49), (-0.416, 0.416, 10.49), (-0.416, -0.416, 10.49), (0.416, -0.416, 10.49), (0.416, 0.416, 10.49), (-0.208, -0.416, 10.49), (0.208, -0.416, 10.49)], [], [(0, 1, 3, 2), (2, 3, 7, 6), (6, 7, 5, 4), (4, 5, 1, 0), (2, 6, 4, 0), (7, 3, 1, 5), (46, 23, 8, 32), (13, 37, 102, 55), (32, 8, 12, 36), (22, 10, 15, 26), (20, 9, 13, 24), (34, 11, 14, 38), (26, 15, 67, 85), (66, 115, 43, 19), (54, 103, 41, 17), (60, 79, 29, 18), (24, 13, 55, 73), (38, 14, 61, 109), (36, 12, 49, 97), (15, 39, 114, 67), (91, 84, 30, 31), (108, 60, 18, 42), (79, 72, 28, 29), (96, 48, 16, 40), (37, 36, 97, 102), (12, 27, 90, 49), (27, 26, 85, 90), (11, 21, 25, 14), (21, 20, 24, 25), (8, 23, 27, 12), (23, 22, 26, 27), (35, 10, 22, 44), (44, 22, 23, 46), (21, 45, 47, 20), (45, 44, 46, 47), (11, 34, 45, 21), (34, 35, 44, 45), (14, 25, 78, 61), (39, 38, 109, 114), (25, 24, 73, 78), (84, 66, 19, 30), (115, 108, 42, 43), (10, 35, 39, 15), (35, 34, 38, 39), (9, 33, 37, 13), (33, 32, 36, 37), (72, 54, 17, 28), (103, 96, 40, 41), (20, 47, 33, 9), (47, 46, 32, 33), (103, 54, 56, 107), (107, 56, 57, 106), (106, 57, 58, 105), (105, 58, 59, 104), (104, 59, 55, 102), (79, 60, 62, 83), (83, 62, 63, 82), (82, 63, 64, 81), (81, 64, 65, 80), (80, 65, 61, 78), (115, 66, 68, 119), (119, 68, 69, 118), (118, 69, 70, 117), (117, 70, 71, 116), (116, 71, 67, 114), (91, 48, 50, 95), (95, 50, 51, 94), (94, 51, 52, 93), (93, 52, 53, 92), (92, 53, 49, 90), (54, 72, 74, 56), (56, 74, 75, 57), (57, 75, 76, 58), (58, 76, 77, 59), (59, 77, 73, 55), (72, 79, 83, 74), (74, 83, 82, 75), (75, 82, 81, 76), (76, 81, 80, 77), (77, 80, 78, 73), (66, 84, 86, 68), (68, 86, 87, 69), (69, 87, 88, 70), (70, 88, 89, 71), (71, 89, 85, 67), (84, 91, 95, 86), (86, 95, 94, 87), (87, 94, 93, 88), (88, 93, 92, 89), (89, 92, 90, 85), (48, 96, 98, 50), (50, 98, 99, 51), (51, 99, 100, 52), (52, 100, 101, 53), (53, 101, 97, 49), (96, 103, 107, 98), (98, 107, 106, 99), (99, 106, 105, 100), (100, 105, 104, 101), (101, 104, 102, 97), (60, 108, 110, 62), (62, 110, 111, 63), (63, 111, 112, 64), (64, 112, 113, 65), (65, 113, 109, 61), (108, 115, 119, 110), (110, 119, 118, 111), (111, 118, 117, 112), (112, 117, 116, 113), (113, 116, 114, 109), (48, 91, 31, 16), (168, 171, 120, 121), (138, 136, 130, 131), (184, 134, 129, 180), (126, 125, 124, 127), (188, 138, 131, 182), (197, 192, 135, 187), (180, 129, 128, 183), (194, 195, 137, 139), (192, 193, 132, 135), (170, 226, 241, 198), (135, 132, 127, 124), (136, 138, 142, 140), (139, 137, 141, 143), (191, 139, 143, 173), (134, 133, 128, 129), (175, 140, 141, 178), (140, 142, 143, 141), (177, 126, 127, 172), (133, 134, 125, 126), (189, 133, 126, 177), (187, 135, 124, 179), (185, 136, 140, 175), (167, 162, 16, 155), (161, 157, 30, 153), (153, 30, 31, 154), (150, 144, 146, 151), (144, 145, 147, 146), (160, 158, 144, 150), (158, 159, 145, 144), (166, 164, 41, 148), (164, 165, 40, 41), (163, 166, 148, 17), (156, 160, 150, 29), (29, 150, 151, 28), (145, 153, 154, 147), (159, 161, 153, 145), (165, 167, 155, 40), (43, 152, 161, 159), (18, 149, 160, 156), (42, 43, 159, 158), (149, 42, 158, 160), (152, 19, 157, 161), (147, 154, 167, 165), (28, 151, 166, 163), (146, 147, 165, 164), (151, 146, 164, 166), (154, 31, 162, 167), (134, 184, 174, 125), (208, 185, 175, 203), (137, 186, 178, 141), (209, 187, 179, 205), (138, 188, 176, 142), (210, 189, 177, 204), (142, 176, 173, 143), (204, 177, 172, 202), (125, 174, 179, 124), (203, 175, 178, 205), (132, 190, 172, 127), (211, 191, 173, 202), (216, 171, 199, 235), (170, 122, 194, 227, 226), (130, 181, 182, 131), (206, 180, 183, 207), (195, 196, 186, 137), (212, 197, 187, 209), (133, 189, 183, 128), (210, 188, 182, 207), (136, 185, 181, 130), (208, 184, 180, 206), (123, 122, 170, 169), (200, 201, 171, 168), (200, 168, 197, 212), (123, 169, 196, 195), (225, 213, 215, 242), (213, 217, 234, 215), (228, 227, 194, 139, 191), (121, 120, 193, 192), (122, 123, 195, 194), (168, 121, 192, 197), (201, 170, 198, 214), (193, 219, 218, 190, 132), (213, 225, 228, 191, 211), (199, 214, 215, 234, 236, 237, 238, 239, 240, 235), (171, 201, 214, 199), (214, 198, 241, 243, 244, 245, 246, 247, 242, 215), (169, 200, 212, 196), (169, 170, 201, 200), (185, 208, 206, 181), (189, 210, 207, 183), (196, 212, 209, 186), (181, 206, 207, 182), (120, 171, 216, 219, 193), (190, 211, 202, 172), (174, 203, 205, 179), (176, 204, 202, 173), (188, 210, 204, 176), (186, 209, 205, 178), (184, 208, 203, 174), (216, 220, 221, 222, 223, 224, 217, 218, 219), (225, 229, 230, 231, 232, 233, 226, 227, 228), (225, 242, 247, 229), (229, 247, 246, 230), (230, 246, 245, 231), (231, 245, 244, 232), (232, 244, 243, 233), (233, 243, 241, 226), (216, 235, 240, 220), (220, 240, 239, 221), (221, 239, 238, 222), (222, 238, 237, 223), (223, 237, 236, 224), (224, 236, 234, 217), (218, 217, 213, 211, 190), (300, 263, 272, 301), (261, 280, 328, 327), (292, 274, 270, 293), (294, 280, 274, 292), (274, 275, 271, 270), (280, 281, 275, 274), (284, 283, 266, 269), (285, 264, 325, 315), (288, 265, 316, 310), (278, 250, 260, 279), (286, 259, 264, 285), (291, 251, 265, 288), (259, 258, 273, 264), (298, 255, 266, 297), (287, 248, 267, 282), (277, 257, 263, 276), (255, 254, 269, 266), (299, 249, 262, 296), (257, 256, 272, 263), (290, 253, 261, 289), (253, 252, 268, 261), (249, 277, 276, 262), (258, 278, 279, 273), (261, 268, 281, 280), (279, 260, 318, 321), (272, 282, 304, 305), (256, 287, 282, 272), (251, 286, 285, 265), (293, 295, 333, 324), (293, 270, 284, 295), (270, 271, 283, 284), (297, 266, 307, 313), (273, 279, 321, 322), (250, 290, 289, 260), (254, 291, 288, 269), (295, 284, 308, 333), (282, 267, 314, 304), (273, 292, 293, 264), (271, 301, 303, 283), (296, 262, 320, 311), (252, 299, 296, 268), (248, 298, 297, 267), (283, 303, 332, 306), (281, 302, 300, 275), (275, 300, 301, 271), (331, 319, 326, 334), (333, 308, 309, 310), (332, 304, 314, 313), (317, 327, 328, 330), (311, 320, 319, 331), (335, 305, 304, 332), (325, 324, 333, 315), (318, 317, 330, 321), (315, 333, 310, 316), (321, 330, 323, 322), (312, 311, 331, 329), (306, 332, 313, 307), (289, 261, 327, 317), (281, 268, 312, 329), (263, 300, 334, 326), (268, 296, 311, 312), (301, 272, 305, 335), (266, 283, 306, 307), (267, 297, 313, 314), (284, 269, 309, 308), (292, 273, 322, 323), (300, 302, 331, 334), (265, 285, 315, 316), (264, 293, 324, 325), (260, 289, 317, 318), (269, 288, 310, 309), (262, 276, 319, 320), (276, 263, 326, 319), (294, 292, 323, 330), (280, 294, 330, 328), (303, 301, 335, 332), (302, 281, 329, 331)])
_uv = me_beacontower.uv_layers.new(name='UVMap')
_uv.uv.foreach_set('vector', [0.1218, 0.8641, 0.1243, 0.8641, 0.1243, 0.8666, 0.1218, 0.8666, 0.1218, 0.8666, 0.1243, 0.8666, 0.1243, 0.8691, 0.1218, 0.8691, 0.1218, 0.8691, 0.1243, 0.8691, 0.1243, 0.8716, 0.1218, 0.8716, 0.1218, 0.8716, 0.1243, 0.8716, 0.1243, 0.8741, 0.1218, 0.8741, 0.1193, 0.8691, 0.1218, 0.8691, 0.1218, 0.8716, 0.1193, 0.8716, 0.1243, 0.8691, 0.1268, 0.8691, 0.1268, 0.8716, 0.1243, 0.8716, 0.3852, 0.8852, 0.3852, 0.886, 0.386, 0.886, 0.386, 0.8852, 0.386, 0.8835, 0.386, 0.8843, 0.386, 0.8843, 0.386, 0.8835, 0.386, 0.8852, 0.386, 0.886, 0.386, 0.886, 0.386, 0.8852, 0.3843, 0.886, 0.3835, 0.886, 0.3835, 0.886, 0.3843, 0.886, 0.3852, 0.8835, 0.386, 0.8835, 0.386, 0.8835, 0.3852, 0.8835, 0.3835, 0.8843, 0.3835, 0.8835, 0.3835, 0.8835, 0.3835, 0.8843, 0.3843, 0.886, 0.3835, 0.886, 0.3835, 0.886, 0.3843, 0.886, 0.3835, 0.886, 0.3835, 0.8852, 0.3835, 0.8852, 0.3835, 0.886, 0.386, 0.8835, 0.386, 0.8843, 0.386, 0.8843, 0.386, 0.8835, 0.3835, 0.8835, 0.3843, 0.8835, 0.3843, 0.8835, 0.3835, 0.8835, 0.3852, 0.8835, 0.386, 0.8835, 0.386, 0.8835, 0.3852, 0.8835, 0.3835, 0.8843, 0.3835, 0.8835, 0.3835, 0.8835, 0.3835, 0.8843, 0.386, 0.8852, 0.386, 0.886, 0.386, 0.886, 0.386, 0.8852, 0.3835, 0.886, 0.3835, 0.8852, 0.3835, 0.8852, 0.3835, 0.886, 0.3852, 0.886, 0.3843, 0.886, 0.3843, 0.886, 0.3852, 0.886, 0.3835, 0.8843, 0.3835, 0.8835, 0.3835, 0.8835, 0.3835, 0.8843, 0.3843, 0.8835, 0.3852, 0.8835, 0.3852, 0.8835, 0.3843, 0.8835, 0.386, 0.8852, 0.386, 0.886, 0.386, 0.886, 0.386, 0.8852, 0.386, 0.8843, 0.386, 0.8852, 0.386, 0.8852, 0.386, 0.8843, 0.386, 0.886, 0.3852, 0.886, 0.3852, 0.886, 0.386, 0.886, 0.3852, 0.886, 0.3843, 0.886, 0.3843, 0.886, 0.3852, 0.886, 0.3835, 0.8835, 0.3843, 0.8835, 0.3843, 0.8835, 0.3835, 0.8835, 0.3843, 0.8835, 0.3852, 0.8835, 0.3852, 0.8835, 0.3843, 0.8835, 0.386, 0.886, 0.3852, 0.886, 0.3852, 0.886, 0.386, 0.886, 0.3852, 0.886, 0.3843, 0.886, 0.3843, 0.886, 0.3852, 0.886, 0.3835, 0.8852, 0.3835, 0.886, 0.3843, 0.886, 0.3843, 0.8852, 0.3843, 0.8852, 0.3843, 0.886, 0.3852, 0.886, 0.3852, 0.8852, 0.3843, 0.8835, 0.3843, 0.8843, 0.3852, 0.8843, 0.3852, 0.8835, 0.3843, 0.8843, 0.3843, 0.8852, 0.3852, 0.8852, 0.3852, 0.8843, 0.3835, 0.8835, 0.3835, 0.8843, 0.3843, 0.8843, 0.3843, 0.8835, 0.3835, 0.8843, 0.3835, 0.8852, 0.3843, 0.8852, 0.3843, 0.8843, 0.3835, 0.8835, 0.3843, 0.8835, 0.3843, 0.8835, 0.3835, 0.8835, 0.3835, 0.8852, 0.3835, 0.8843, 0.3835, 0.8843, 0.3835, 0.8852, 0.3843, 0.8835, 0.3852, 0.8835, 0.3852, 0.8835, 0.3843, 0.8835, 0.3843, 0.886, 0.3835, 0.886, 0.3835, 0.886, 0.3843, 0.886, 0.3835, 0.8852, 0.3835, 0.8843, 0.3835, 0.8843, 0.3835, 0.8852, 0.3835, 0.886, 0.3835, 0.8852, 0.3835, 0.8852, 0.3835, 0.886, 0.3835, 0.8852, 0.3835, 0.8843, 0.3835, 0.8843, 0.3835, 0.8852, 0.386, 0.8835, 0.386, 0.8843, 0.386, 0.8843, 0.386, 0.8835, 0.386, 0.8843, 0.386, 0.8852, 0.386, 0.8852, 0.386, 0.8843, 0.3852, 0.8835, 0.386, 0.8835, 0.386, 0.8835, 0.3852, 0.8835, 0.386, 0.8843, 0.386, 0.8852, 0.386, 0.8852, 0.386, 0.8843, 0.3852, 0.8835, 0.3852, 0.8843, 0.386, 0.8843, 0.386, 0.8835, 0.3852, 0.8843, 0.3852, 0.8852, 0.386, 0.8852, 0.386, 0.8843, 0.386, 0.8843, 0.386, 0.8835, 0.386, 0.8835, 0.386, 0.8843, 0.386, 0.8843, 0.386, 0.8835, 0.386, 0.8835, 0.386, 0.8843, 0.386, 0.8843, 0.386, 0.8835, 0.386, 0.8835, 0.386, 0.8843, 0.386, 0.8843, 0.386, 0.8835, 0.386, 0.8835, 0.386, 0.8843, 0.386, 0.8843, 0.386, 0.8835, 0.386, 0.8835, 0.386, 0.8843, 0.3843, 0.8835, 0.3835, 0.8835, 0.3835, 0.8835, 0.3843, 0.8835, 0.3843, 0.8835, 0.3835, 0.8835, 0.3835, 0.8835, 0.3843, 0.8835, 0.3843, 0.8835, 0.3835, 0.8835, 0.3835, 0.8835, 0.3843, 0.8835, 0.3843, 0.8835, 0.3835, 0.8835, 0.3835, 0.8835, 0.3843, 0.8835, 0.3843, 0.8835, 0.3835, 0.8835, 0.3835, 0.8835, 0.3843, 0.8835, 0.3835, 0.8852, 0.3835, 0.886, 0.3835, 0.886, 0.3835, 0.8852, 0.3835, 0.8852, 0.3835, 0.886, 0.3835, 0.886, 0.3835, 0.8852, 0.3835, 0.8852, 0.3835, 0.886, 0.3835, 0.886, 0.3835, 0.8852, 0.3835, 0.8852, 0.3835, 0.886, 0.3835, 0.886, 0.3835, 0.8852, 0.3835, 0.8852, 0.3835, 0.886, 0.3835, 0.886, 0.3835, 0.8852, 0.3852, 0.886, 0.386, 0.886, 0.386, 0.886, 0.3852, 0.886, 0.3852, 0.886, 0.386, 0.886, 0.386, 0.886, 0.3852, 0.886, 0.3852, 0.886, 0.386, 0.886, 0.386, 0.886, 0.3852, 0.886, 0.3852, 0.886, 0.386, 0.886, 0.386, 0.886, 0.3852, 0.886, 0.3852, 0.886, 0.386, 0.886, 0.386, 0.886, 0.3852, 0.886, 0.386, 0.8835, 0.3852, 0.8835, 0.3852, 0.8835, 0.386, 0.8835, 0.386, 0.8835, 0.3852, 0.8835, 0.3852, 0.8835, 0.386, 0.8835, 0.386, 0.8835, 0.3852, 0.8835, 0.3852, 0.8835, 0.386, 0.8835, 0.386, 0.8835, 0.3852, 0.8835, 0.3852, 0.8835, 0.386, 0.8835, 0.386, 0.8835, 0.3852, 0.8835, 0.3852, 0.8835, 0.386, 0.8835, 0.3852, 0.8835, 0.3843, 0.8835, 0.3843, 0.8835, 0.3852, 0.8835, 0.3852, 0.8835, 0.3843, 0.8835, 0.3843, 0.8835, 0.3852, 0.8835, 0.3852, 0.8835, 0.3843, 0.8835, 0.3843, 0.8835, 0.3852, 0.8835, 0.3852, 0.8835, 0.3843, 0.8835, 0.3843, 0.8835, 0.3852, 0.8835, 0.3852, 0.8835, 0.3843, 0.8835, 0.3843, 0.8835, 0.3852, 0.8835, 0.3835, 0.886, 0.3843, 0.886, 0.3843, 0.886, 0.3835, 0.886, 0.3835, 0.886, 0.3843, 0.886, 0.3843, 0.886, 0.3835, 0.886, 0.3835, 0.886, 0.3843, 0.886, 0.3843, 0.886, 0.3835, 0.886, 0.3835, 0.886, 0.3843, 0.886, 0.3843, 0.886, 0.3835, 0.886, 0.3835, 0.886, 0.3843, 0.886, 0.3843, 0.886, 0.3835, 0.886, 0.3843, 0.886, 0.3852, 0.886, 0.3852, 0.886, 0.3843, 0.886, 0.3843, 0.886, 0.3852, 0.886, 0.3852, 0.886, 0.3843, 0.886, 0.3843, 0.886, 0.3852, 0.886, 0.3852, 0.886, 0.3843, 0.886, 0.3843, 0.886, 0.3852, 0.886, 0.3852, 0.886, 0.3843, 0.886, 0.3843, 0.886, 0.3852, 0.886, 0.3852, 0.886, 0.3843, 0.886, 0.386, 0.886, 0.386, 0.8852, 0.386, 0.8852, 0.386, 0.886, 0.386, 0.886, 0.386, 0.8852, 0.386, 0.8852, 0.386, 0.886, 0.386, 0.886, 0.386, 0.8852, 0.386, 0.8852, 0.386, 0.886, 0.386, 0.886, 0.386, 0.8852, 0.386, 0.8852, 0.386, 0.886, 0.386, 0.886, 0.386, 0.8852, 0.386, 0.8852, 0.386, 0.886, 0.386, 0.8852, 0.386, 0.8843, 0.386, 0.8843, 0.386, 0.8852, 0.386, 0.8852, 0.386, 0.8843, 0.386, 0.8843, 0.386, 0.8852, 0.386, 0.8852, 0.386, 0.8843, 0.386, 0.8843, 0.386, 0.8852, 0.386, 0.8852, 0.386, 0.8843, 0.386, 0.8843, 0.386, 0.8852, 0.386, 0.8852, 0.386, 0.8843, 0.386, 0.8843, 0.386, 0.8852, 0.3835, 0.8835, 0.3835, 0.8843, 0.3835, 0.8843, 0.3835, 0.8835, 0.3835, 0.8835, 0.3835, 0.8843, 0.3835, 0.8843, 0.3835, 0.8835, 0.3835, 0.8835, 0.3835, 0.8843, 0.3835, 0.8843, 0.3835, 0.8835, 0.3835, 0.8835, 0.3835, 0.8843, 0.3835, 0.8843, 0.3835, 0.8835, 0.3835, 0.8835, 0.3835, 0.8843, 0.3835, 0.8843, 0.3835, 0.8835, 0.3835, 0.8843, 0.3835, 0.8852, 0.3835, 0.8852, 0.3835, 0.8843, 0.3835, 0.8843, 0.3835, 0.8852, 0.3835, 0.8852, 0.3835, 0.8843, 0.3835, 0.8843, 0.3835, 0.8852, 0.3835, 0.8852, 0.3835, 0.8843, 0.3835, 0.8843, 0.3835, 0.8852, 0.3835, 0.8852, 0.3835, 0.8843, 0.3835, 0.8843, 0.3835, 0.8852, 0.3835, 0.8852, 0.3835, 0.8843, 0.386, 0.886, 0.3852, 0.886, 0.3852, 0.886, 0.386, 0.886, 0.126, 0.8691, 0.126, 0.8716, 0.1268, 0.8716, 0.1268, 0.8691, 0.1243, 0.8716, 0.1243, 0.8691, 0.1243, 0.8691, 0.1243, 0.8716, 0.126, 0.8691, 0.1268, 0.8691, 0.1268, 0.8691, 0.126, 0.8691, 0.1268, 0.8716, 0.1268, 0.8691, 0.1268, 0.8691, 0.1268, 0.8716, 0.1251, 0.8716, 0.1243, 0.8716, 0.1243, 0.8716, 0.1251, 0.8716, 0.126, 0.8691, 0.1268, 0.8691, 0.1268, 0.8691, 0.126, 0.8691, 0.126, 0.8691, 0.1268, 0.8691, 0.1268, 0.8716, 0.126, 0.8716, 0.1243, 0.8716, 0.1243, 0.8691, 0.1243, 0.8691, 0.1243, 0.8716, 0.1268, 0.8691, 0.1268, 0.8716, 0.1268, 0.8716, 0.1268, 0.8691, 0.1251, 0.8716, 0.1251, 0.8716, 0.1251, 0.8716, 0.1251, 0.8716, 0.1268, 0.8691, 0.1268, 0.8716, 0.1268, 0.8716, 0.1268, 0.8691, 0.1243, 0.8691, 0.1243, 0.8716, 0.1243, 0.8716, 0.1243, 0.8691, 0.1243, 0.8716, 0.1243, 0.8691, 0.1243, 0.8691, 0.1243, 0.8716, 0.1251, 0.8716, 0.1243, 0.8716, 0.1243, 0.8716, 0.1251, 0.8716, 0.1268, 0.8691, 0.1268, 0.8716, 0.1268, 0.8716, 0.1268, 0.8691, 0.1251, 0.8691, 0.1243, 0.8691, 0.1243, 0.8691, 0.1251, 0.8691, 0.1243, 0.8691, 0.1243, 0.8716, 0.1243, 0.8716, 0.1243, 0.8691, 0.126, 0.8716, 0.1268, 0.8716, 0.1268, 0.8716, 0.126, 0.8716, 0.1268, 0.8716, 0.1268, 0.8691, 0.1268, 0.8691, 0.1268, 0.8716, 0.126, 0.8716, 0.1268, 0.8716, 0.1268, 0.8716, 0.126, 0.8716, 0.126, 0.8691, 0.1268, 0.8691, 0.1268, 0.8691, 0.126, 0.8691, 0.1251, 0.8691, 0.1243, 0.8691, 0.1243, 0.8691, 0.1251, 0.8691, 0.3856, 0.8856, 0.3856, 0.886, 0.386, 0.886, 0.386, 0.8856, 0.3839, 0.8856, 0.3839, 0.886, 0.3843, 0.886, 0.3843, 0.8856, 0.3843, 0.8856, 0.3843, 0.886, 0.3852, 0.886, 0.3852, 0.8856, 0.3843, 0.8839, 0.3843, 0.8843, 0.3852, 0.8843, 0.3852, 0.8839, 0.3843, 0.8843, 0.3843, 0.8852, 0.3852, 0.8852, 0.3852, 0.8843, 0.3839, 0.8839, 0.3839, 0.8843, 0.3843, 0.8843, 0.3843, 0.8839, 0.3839, 0.8843, 0.3839, 0.8852, 0.3843, 0.8852, 0.3843, 0.8843, 0.3856, 0.8839, 0.3856, 0.8843, 0.386, 0.8843, 0.386, 0.8839, 0.3856, 0.8843, 0.3856, 0.8852, 0.386, 0.8852, 0.386, 0.8843, 0.3856, 0.8835, 0.3856, 0.8839, 0.386, 0.8839, 0.386, 0.8835, 0.3839, 0.8835, 0.3839, 0.8839, 0.3843, 0.8839, 0.3843, 0.8835, 0.3843, 0.8835, 0.3843, 0.8839, 0.3852, 0.8839, 0.3852, 0.8835, 0.3843, 0.8852, 0.3843, 0.8856, 0.3852, 0.8856, 0.3852, 0.8852, 0.3839, 0.8852, 0.3839, 0.8856, 0.3843, 0.8856, 0.3843, 0.8852, 0.3856, 0.8852, 0.3856, 0.8856, 0.386, 0.8856, 0.386, 0.8852, 0.3835, 0.8852, 0.3835, 0.8856, 0.3839, 0.8856, 0.3839, 0.8852, 0.3835, 0.8835, 0.3835, 0.8839, 0.3839, 0.8839, 0.3839, 0.8835, 0.3835, 0.8843, 0.3835, 0.8852, 0.3839, 0.8852, 0.3839, 0.8843, 0.3835, 0.8839, 0.3835, 0.8843, 0.3839, 0.8843, 0.3839, 0.8839, 0.3835, 0.8856, 0.3835, 0.886, 0.3839, 0.886, 0.3839, 0.8856, 0.3852, 0.8852, 0.3852, 0.8856, 0.3856, 0.8856, 0.3856, 0.8852, 0.3852, 0.8835, 0.3852, 0.8839, 0.3856, 0.8839, 0.3856, 0.8835, 0.3852, 0.8843, 0.3852, 0.8852, 0.3856, 0.8852, 0.3856, 0.8843, 0.3852, 0.8839, 0.3852, 0.8843, 0.3856, 0.8843, 0.3856, 0.8839, 0.3852, 0.8856, 0.3852, 0.886, 0.3856, 0.886, 0.3856, 0.8856, 0.1268, 0.8691, 0.126, 0.8691, 0.126, 0.8691, 0.1268, 0.8691, 0.1255, 0.8691, 0.1251, 0.8691, 0.1251, 0.8691, 0.1255, 0.8691, 0.1243, 0.8691, 0.1251, 0.8691, 0.1251, 0.8691, 0.1243, 0.8691, 0.1255, 0.8691, 0.126, 0.8691, 0.126, 0.8691, 0.1255, 0.8691, 0.1243, 0.8716, 0.1251, 0.8716, 0.1251, 0.8716, 0.1243, 0.8716, 0.1255, 0.8716, 0.126, 0.8716, 0.126, 0.8716, 0.1255, 0.8716, 0.1243, 0.8716, 0.1251, 0.8716, 0.1251, 0.8716, 0.1243, 0.8716, 0.1255, 0.8716, 0.126, 0.8716, 0.126, 0.8716, 0.1255, 0.8716, 0.1268, 0.8691, 0.126, 0.8691, 0.126, 0.8691, 0.1268, 0.8691, 0.1255, 0.8691, 0.1251, 0.8691, 0.1251, 0.8691, 0.1255, 0.8691, 0.1268, 0.8716, 0.126, 0.8716, 0.126, 0.8716, 0.1268, 0.8716, 0.1255, 0.8716, 0.1251, 0.8716, 0.1251, 0.8716, 0.1255, 0.8716, 0.126, 0.8716, 0.126, 0.8716, 0.126, 0.8716, 0.126, 0.8716, 0.1251, 0.8716, 0.1243, 0.8716, 0.1243, 0.8716, 0.1247, 0.8716, 0.1251, 0.8716, 0.1243, 0.8691, 0.1251, 0.8691, 0.1251, 0.8716, 0.1243, 0.8716, 0.1255, 0.8691, 0.126, 0.8691, 0.126, 0.8716, 0.1255, 0.8716, 0.1243, 0.8691, 0.1251, 0.8691, 0.1251, 0.8691, 0.1243, 0.8691, 0.1255, 0.8691, 0.126, 0.8691, 0.126, 0.8691, 0.1255, 0.8691, 0.1268, 0.8716, 0.126, 0.8716, 0.126, 0.8716, 0.1268, 0.8716, 0.1255, 0.8716, 0.1251, 0.8716, 0.1251, 0.8716, 0.1255, 0.8716, 0.1243, 0.8691, 0.1251, 0.8691, 0.1251, 0.8691, 0.1243, 0.8691, 0.1255, 0.8691, 0.126, 0.8691, 0.126, 0.8691, 0.1255, 0.8691, 0.1243, 0.8691, 0.1243, 0.8716, 0.1251, 0.8716, 0.1251, 0.8691, 0.1255, 0.8691, 0.1255, 0.8716, 0.126, 0.8716, 0.126, 0.8691, 0.1255, 0.8691, 0.126, 0.8691, 0.126, 0.8691, 0.1255, 0.8691, 0.1243, 0.8691, 0.1251, 0.8691, 0.1251, 0.8691, 0.1243, 0.8691, 0.1254, 0.8716, 0.1255, 0.8716, 0.1255, 0.8716, 0.1254, 0.8716, 0.1255, 0.8716, 0.1257, 0.8716, 0.1257, 0.8716, 0.1255, 0.8716, 0.1251, 0.8716, 0.1247, 0.8716, 0.1243, 0.8716, 0.1243, 0.8716, 0.1251, 0.8716, 0.1268, 0.8691, 0.1268, 0.8716, 0.1268, 0.8716, 0.1268, 0.8691, 0.1243, 0.8716, 0.1243, 0.8691, 0.1243, 0.8691, 0.1243, 0.8716, 0.126, 0.8691, 0.1268, 0.8691, 0.1268, 0.8691, 0.126, 0.8691, 0.1255, 0.8716, 0.1251, 0.8716, 0.1251, 0.8716, 0.1255, 0.8716, 0.1268, 0.8716, 0.1264, 0.8716, 0.126, 0.8716, 0.126, 0.8716, 0.1268, 0.8716, 0.1255, 0.8716, 0.1254, 0.8716, 0.1251, 0.8716, 0.1251, 0.8716, 0.1255, 0.8716, 0.126, 0.8716, 0.1255, 0.8716, 0.1255, 0.8716, 0.1257, 0.8716, 0.1257, 0.8716, 0.1258, 0.8716, 0.1259, 0.8716, 0.1259, 0.8716, 0.1259, 0.8716, 0.126, 0.8716, 0.126, 0.8716, 0.1255, 0.8716, 0.1255, 0.8716, 0.126, 0.8716, 0.1255, 0.8716, 0.1251, 0.8716, 0.1251, 0.8716, 0.1251, 0.8716, 0.1252, 0.8716, 0.1252, 0.8716, 0.1253, 0.8716, 0.1254, 0.8716, 0.1254, 0.8716, 0.1255, 0.8716, 0.1251, 0.8691, 0.1255, 0.8691, 0.1255, 0.8691, 0.1251, 0.8691, 0.1251, 0.8691, 0.1251, 0.8716, 0.1255, 0.8716, 0.1255, 0.8691, 0.1251, 0.8691, 0.1255, 0.8691, 0.1255, 0.8691, 0.1251, 0.8691, 0.126, 0.8716, 0.1255, 0.8716, 0.1255, 0.8716, 0.126, 0.8716, 0.1251, 0.8691, 0.1255, 0.8691, 0.1255, 0.8691, 0.1251, 0.8691, 0.1251, 0.8691, 0.1255, 0.8691, 0.1255, 0.8716, 0.1251, 0.8716, 0.1268, 0.8716, 0.126, 0.8716, 0.126, 0.8716, 0.1264, 0.8716, 0.1268, 0.8716, 0.126, 0.8716, 0.1255, 0.8716, 0.1255, 0.8716, 0.126, 0.8716, 0.126, 0.8691, 0.1255, 0.8691, 0.1255, 0.8691, 0.126, 0.8691, 0.1251, 0.8716, 0.1255, 0.8716, 0.1255, 0.8716, 0.1251, 0.8716, 0.1251, 0.8716, 0.1255, 0.8716, 0.1255, 0.8716, 0.1251, 0.8716, 0.1251, 0.8691, 0.1255, 0.8691, 0.1255, 0.8691, 0.1251, 0.8691, 0.126, 0.8691, 0.1255, 0.8691, 0.1255, 0.8691, 0.126, 0.8691, 0.126, 0.8716, 0.126, 0.8716, 0.126, 0.8716, 0.126, 0.8716, 0.126, 0.8716, 0.126, 0.8716, 0.126, 0.8716, 0.126, 0.8716, 0.1264, 0.8716, 0.1254, 0.8716, 0.1254, 0.8716, 0.1253, 0.8716, 0.1253, 0.8716, 0.1252, 0.8716, 0.1252, 0.8716, 0.1251, 0.8716, 0.1247, 0.8716, 0.1251, 0.8716, 0.1254, 0.8716, 0.1254, 0.8716, 0.1254, 0.8716, 0.1254, 0.8716, 0.1254, 0.8716, 0.1254, 0.8716, 0.1253, 0.8716, 0.1253, 0.8716, 0.1253, 0.8716, 0.1253, 0.8716, 0.1252, 0.8716, 0.1251, 0.8716, 0.1251, 0.8716, 0.1252, 0.8716, 0.1252, 0.8716, 0.1251, 0.8716, 0.1251, 0.8716, 0.1252, 0.8716, 0.1251, 0.8716, 0.1251, 0.8716, 0.1251, 0.8716, 0.1251, 0.8716, 0.1251, 0.8716, 0.1251, 0.8716, 0.126, 0.8716, 0.126, 0.8716, 0.1259, 0.8716, 0.126, 0.8716, 0.126, 0.8716, 0.1259, 0.8716, 0.1259, 0.8716, 0.126, 0.8716, 0.126, 0.8716, 0.1259, 0.8716, 0.1259, 0.8716, 0.126, 0.8716, 0.126, 0.8716, 0.1259, 0.8716, 0.1258, 0.8716, 0.1258, 0.8716, 0.1258, 0.8716, 0.1258, 0.8716, 0.1257, 0.8716, 0.1257, 0.8716, 0.1257, 0.8716, 0.1257, 0.8716, 0.1257, 0.8716, 0.1257, 0.8716, 0.126, 0.8716, 0.1257, 0.8716, 0.1255, 0.8716, 0.1255, 0.8716, 0.126, 0.8716, 0.1317, 0.8746, 0.1321, 0.8746, 0.1321, 0.8754, 0.1317, 0.8754, 0.1304, 0.8737, 0.1304, 0.8742, 0.1304, 0.8742, 0.1304, 0.8737, 0.13, 0.8746, 0.1304, 0.8746, 0.1304, 0.8754, 0.13, 0.8754, 0.13, 0.8742, 0.1304, 0.8742, 0.1304, 0.8746, 0.13, 0.8746, 0.1304, 0.8746, 0.1313, 0.8746, 0.1313, 0.8754, 0.1304, 0.8754, 0.1304, 0.8742, 0.1313, 0.8742, 0.1313, 0.8746, 0.1304, 0.8746, 0.1304, 0.8758, 0.1313, 0.8758, 0.1313, 0.8763, 0.1304, 0.8763, 0.1296, 0.8758, 0.1296, 0.8754, 0.1296, 0.8754, 0.1296, 0.8758, 0.13, 0.8763, 0.1296, 0.8763, 0.1296, 0.8763, 0.13, 0.8763, 0.1296, 0.8742, 0.1296, 0.8737, 0.1296, 0.8737, 0.1296, 0.8742, 0.1296, 0.8758, 0.1296, 0.8754, 0.1296, 0.8754, 0.1296, 0.8758, 0.13, 0.8763, 0.1296, 0.8763, 0.1296, 0.8763, 0.13, 0.8763, 0.1296, 0.8754, 0.1296, 0.8746, 0.1296, 0.8746, 0.1296, 0.8754, 0.1317, 0.8763, 0.1313, 0.8763, 0.1313, 0.8763, 0.1317, 0.8763, 0.1321, 0.8758, 0.1321, 0.8763, 0.1321, 0.8763, 0.1321, 0.8758, 0.1321, 0.8742, 0.1321, 0.8746, 0.1321, 0.8746, 0.1321, 0.8742, 0.1313, 0.8763, 0.1304, 0.8763, 0.1304, 0.8763, 0.1313, 0.8763, 0.1317, 0.8737, 0.1321, 0.8737, 0.1321, 0.8737, 0.1317, 0.8737, 0.1321, 0.8746, 0.1321, 0.8754, 0.1321, 0.8754, 0.1321, 0.8746, 0.13, 0.8737, 0.1304, 0.8737, 0.1304, 0.8737, 0.13, 0.8737, 0.1304, 0.8737, 0.1313, 0.8737, 0.1313, 0.8737, 0.1304, 0.8737, 0.1321, 0.8737, 0.1321, 0.8742, 0.1321, 0.8742, 0.1321, 0.8737, 0.1296, 0.8746, 0.1296, 0.8742, 0.1296, 0.8742, 0.1296, 0.8746, 0.1304, 0.8737, 0.1313, 0.8737, 0.1313, 0.8742, 0.1304, 0.8742, 0.1296, 0.8742, 0.1296, 0.8737, 0.1296, 0.8737, 0.1296, 0.8742, 0.1321, 0.8754, 0.1321, 0.8758, 0.1321, 0.8758, 0.1321, 0.8754, 0.1321, 0.8754, 0.1321, 0.8758, 0.1321, 0.8758, 0.1321, 0.8754, 0.1296, 0.8763, 0.1296, 0.8758, 0.1296, 0.8758, 0.1296, 0.8763, 0.13, 0.8754, 0.13, 0.8758, 0.13, 0.8758, 0.13, 0.8754, 0.13, 0.8754, 0.1304, 0.8754, 0.1304, 0.8758, 0.13, 0.8758, 0.1304, 0.8754, 0.1313, 0.8754, 0.1313, 0.8758, 0.1304, 0.8758, 0.1317, 0.8763, 0.1313, 0.8763, 0.1313, 0.8763, 0.1317, 0.8763, 0.1296, 0.8746, 0.1296, 0.8742, 0.1296, 0.8742, 0.1296, 0.8746, 0.1296, 0.8737, 0.13, 0.8737, 0.13, 0.8737, 0.1296, 0.8737, 0.1304, 0.8763, 0.13, 0.8763, 0.13, 0.8763, 0.1304, 0.8763, 0.13, 0.8758, 0.1304, 0.8758, 0.1304, 0.8758, 0.13, 0.8758, 0.1321, 0.8758, 0.1321, 0.8763, 0.1321, 0.8763, 0.1321, 0.8758, 0.1296, 0.8746, 0.13, 0.8746, 0.13, 0.8754, 0.1296, 0.8754, 0.1313, 0.8754, 0.1317, 0.8754, 0.1317, 0.8758, 0.1313, 0.8758, 0.1317, 0.8737, 0.1321, 0.8737, 0.1321, 0.8737, 0.1317, 0.8737, 0.1313, 0.8737, 0.1317, 0.8737, 0.1317, 0.8737, 0.1313, 0.8737, 0.1321, 0.8763, 0.1317, 0.8763, 0.1317, 0.8763, 0.1321, 0.8763, 0.1313, 0.8758, 0.1317, 0.8758, 0.1317, 0.8758, 0.1313, 0.8758, 0.1313, 0.8742, 0.1317, 0.8742, 0.1317, 0.8746, 0.1313, 0.8746, 0.1313, 0.8746, 0.1317, 0.8746, 0.1317, 0.8754, 0.1313, 0.8754, 0.1317, 0.8742, 0.1321, 0.8742, 0.1321, 0.8746, 0.1317, 0.8746, 0.13, 0.8758, 0.1304, 0.8758, 0.1304, 0.8763, 0.13, 0.8763, 0.1317, 0.8758, 0.1321, 0.8758, 0.1321, 0.8763, 0.1317, 0.8763, 0.13, 0.8737, 0.1304, 0.8737, 0.1304, 0.8742, 0.13, 0.8742, 0.1317, 0.8737, 0.1321, 0.8737, 0.1321, 0.8742, 0.1317, 0.8742, 0.1317, 0.8754, 0.1321, 0.8754, 0.1321, 0.8758, 0.1317, 0.8758, 0.1296, 0.8754, 0.13, 0.8754, 0.13, 0.8758, 0.1296, 0.8758, 0.1296, 0.8737, 0.13, 0.8737, 0.13, 0.8742, 0.1296, 0.8742, 0.1296, 0.8758, 0.13, 0.8758, 0.13, 0.8763, 0.1296, 0.8763, 0.1296, 0.8742, 0.13, 0.8742, 0.13, 0.8746, 0.1296, 0.8746, 0.1313, 0.8737, 0.1317, 0.8737, 0.1317, 0.8742, 0.1313, 0.8742, 0.1313, 0.8758, 0.1317, 0.8758, 0.1317, 0.8763, 0.1313, 0.8763, 0.13, 0.8737, 0.1304, 0.8737, 0.1304, 0.8737, 0.13, 0.8737, 0.1313, 0.8742, 0.1313, 0.8737, 0.1313, 0.8737, 0.1313, 0.8742, 0.1321, 0.8746, 0.1317, 0.8746, 0.1317, 0.8746, 0.1321, 0.8746, 0.1313, 0.8737, 0.1317, 0.8737, 0.1317, 0.8737, 0.1313, 0.8737, 0.1317, 0.8754, 0.1321, 0.8754, 0.1321, 0.8754, 0.1317, 0.8754, 0.1313, 0.8763, 0.1313, 0.8758, 0.1313, 0.8758, 0.1313, 0.8763, 0.1321, 0.8763, 0.1317, 0.8763, 0.1317, 0.8763, 0.1321, 0.8763, 0.1304, 0.8758, 0.1304, 0.8763, 0.1304, 0.8763, 0.1304, 0.8758, 0.13, 0.8746, 0.1296, 0.8746, 0.1296, 0.8746, 0.13, 0.8746, 0.1317, 0.8746, 0.1317, 0.8742, 0.1317, 0.8742, 0.1317, 0.8746, 0.1296, 0.8763, 0.1296, 0.8758, 0.1296, 0.8758, 0.1296, 0.8763, 0.1296, 0.8754, 0.13, 0.8754, 0.13, 0.8754, 0.1296, 0.8754, 0.1296, 0.8737, 0.13, 0.8737, 0.13, 0.8737, 0.1296, 0.8737, 0.1304, 0.8763, 0.13, 0.8763, 0.13, 0.8763, 0.1304, 0.8763, 0.1321, 0.8737, 0.1321, 0.8742, 0.1321, 0.8742, 0.1321, 0.8737, 0.1321, 0.8742, 0.1321, 0.8746, 0.1321, 0.8746, 0.1321, 0.8742, 0.13, 0.8742, 0.13, 0.8746, 0.13, 0.8746, 0.13, 0.8742, 0.1304, 0.8742, 0.13, 0.8742, 0.13, 0.8742, 0.1304, 0.8742, 0.1317, 0.8758, 0.1317, 0.8754, 0.1317, 0.8754, 0.1317, 0.8758, 0.1317, 0.8742, 0.1313, 0.8742, 0.1313, 0.8742, 0.1317, 0.8742])
me_beacontower.update()

# ---- objects
ob_path = bpy.data.objects.new('Path', me_path)
ob_rotationstructure = bpy.data.objects.new('RotationStructure', me_rotationstructure)
ob_higher = bpy.data.objects.new('Higher', me_pathhigerlayer)
ob_beacontower = bpy.data.objects.new('BeaconTower', me_beacontower)

# ---- transforms, parenting, visibility, modifiers, constraints
ob_path.location = (0.0, 0.0, 0.0)
ob_rotationstructure.location = (0.0, 4.0, 7.0)
ob_rotationstructure.rotation_euler = (0.0, 157.1, 0.0)
ob_higher.location = (0.0, 0.0, 0.0)
ob_beacontower.location = (-8.0, -7.0, 0.0)
_m = ob_beacontower.modifiers.new('Auto Smooth', 'NODES')
_m.node_group = ng_auto_smooth
_gi = [s.identifier for s in ng_auto_smooth.interface.items_tree if s.item_type == 'SOCKET' and s.in_out == 'INPUT']
_m[_gi[1]] = 0.5236  # Angle

# ---- collection membership
scene.collection.objects.link(ob_path)
scene.collection.objects.link(ob_rotationstructure)
scene.collection.objects.link(ob_higher)
scene.collection.objects.link(ob_beacontower)

# ---- scene / render settings (as saved in the file)
scene.frame_start = 1; scene.frame_end = 250; scene.frame_set(1)
scene.render.engine = 'BLENDER_EEVEE_NEXT'
scene.cycles.sampling_pattern = 'TABULATED_SOBOL'
bpy.context.view_layer.update()

# ---- added for rendering (the .blend has no active camera and no usable light): camera, sun
cam_auto = bpy.data.cameras.new('AutoCamera')
cam_auto.lens = 50.0
cam_auto.sensor_width = 36.0
cam_auto.clip_end = 1000.0
ob_auto_camera = bpy.data.objects.new('AutoCamera', cam_auto)
scene.collection.objects.link(ob_auto_camera)
ob_auto_camera.location = (15.5967, -27.4313, 20.4988)
ob_auto_camera.rotation_euler = (1.09748, -7.21219e-08, 0.694738)
scene.camera = ob_auto_camera
light_auto_sun = bpy.data.lights.new('AutoSun', 'SUN')
light_auto_sun.energy = 3.0
light_auto_sun.angle = 0.0523599
ob_auto_sun = bpy.data.objects.new('AutoSun', light_auto_sun)
scene.collection.objects.link(ob_auto_sun)
ob_auto_sun.rotation_euler = (0.872665, 0.174533, 0.523599)
bpy.context.view_layer.update()
